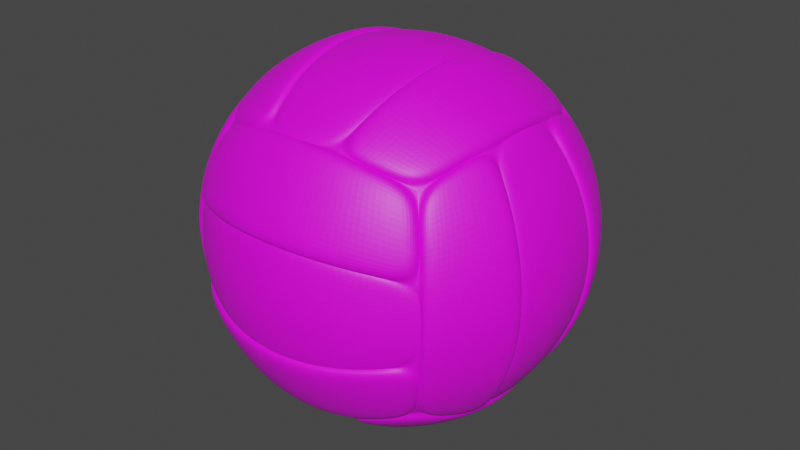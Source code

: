 # Source: volleyball_3.blend  (saved by Blender 3.2.14; exported with 4.5.12 LTS)
import bpy
from mathutils import Matrix  # noqa: F401  (used for matrix-valued properties, if any)

bpy.ops.wm.read_factory_settings(use_empty=True)
scene = bpy.context.scene
scene.name = 'Scene'

# ---- collections
col_collection = bpy.data.collections.new('Collection'); scene.collection.children.link(col_collection)

# ---- images (referenced by path relative to the original .blend; pixels are not part of the script)
import os
ASSET_DIR = os.environ.get("B2B_ASSET_DIR", "")  # directory of the original .blend (textures are referenced by path, not embedded)
HERE = os.path.dirname(os.path.abspath(__file__))  # packed textures are extracted next to this script under _unpacked/

def load_image(name, relpath, width, height, colorspace="sRGB"):
    """Load a texture the original file referenced (path relative to the .blend, or extracted next to this script)."""
    p = next((c for c in (os.path.join(HERE, relpath), os.path.join(ASSET_DIR, relpath)) if relpath and os.path.exists(c)), "")
    if p:
        img = bpy.data.images.load(p, check_existing=True)
        img.name = name
    else:  # same state as the original file: an image datablock whose file is absent (Cycles renders it pink)
        img = bpy.data.images.new(name, width, height)
        img.source = "FILE"
        img.filepath = "//" + (relpath or name)
    img.colorspace_settings.name = colorspace
    return img
img_smile_webp = load_image('smile.webp', 'smile.webp', 1024, 1024, 'sRGB')

# ---- materials (node trees are filled in below, after node groups)
mat_x = bpy.data.materials.new('Материал')
mat_x.use_transparent_shadow = False
mat_001 = bpy.data.materials.new('Материал.001')
mat_001.use_transparent_shadow = False
mat_002 = bpy.data.materials.new('Материал.002')
mat_002.use_transparent_shadow = False
mat_003 = bpy.data.materials.new('Материал.003')
mat_003.use_transparent_shadow = False
mat_004 = bpy.data.materials.new('Материал.004')
mat_004.use_transparent_shadow = False

# ---- material node trees
mat_x.use_nodes = True; mat_x.node_tree.nodes.clear()
_N = mat_x.node_tree.nodes; _L = mat_x.node_tree.links
n0 = _N.new('ShaderNodeBsdfPrincipled'); n0.name = 'Principled BSDF'; n0.location = (10, 300)
n0.distribution = 'GGX'
n0.subsurface_method = 'RANDOM_WALK_SKIN'
n0.inputs[3].default_value = 1.45
n0.inputs[27].default_value = (0.0, 0.0, 0.0, 1.0)
n0.inputs[28].default_value = 1.0
n1 = _N.new('ShaderNodeOutputMaterial'); n1.name = 'Material Output'; n1.location = (300, 300)
n2 = _N.new('ShaderNodeTexImage'); n2.name = 'Image Texture'; n2.location = (-303, 263)
n2.image = img_smile_webp
_L.new(n0.outputs[0], n1.inputs[0])
_L.new(n2.outputs[0], n0.inputs[0])
n1.is_active_output = True
mat_001.use_nodes = True; mat_001.node_tree.nodes.clear()
_N = mat_001.node_tree.nodes; _L = mat_001.node_tree.links
n0 = _N.new('ShaderNodeBsdfPrincipled'); n0.name = 'Principled BSDF'; n0.location = (10, 300)
n0.distribution = 'GGX'
n0.subsurface_method = 'RANDOM_WALK_SKIN'
n0.inputs[3].default_value = 1.45
n0.inputs[27].default_value = (0.0, 0.0, 0.0, 1.0)
n0.inputs[28].default_value = 1.0
n1 = _N.new('ShaderNodeOutputMaterial'); n1.name = 'Material Output'; n1.location = (300, 300)
n2 = _N.new('ShaderNodeTexImage'); n2.name = 'Image Texture'; n2.location = (-303, 263)
n2.image = img_smile_webp
_L.new(n0.outputs[0], n1.inputs[0])
_L.new(n2.outputs[0], n0.inputs[0])
n1.is_active_output = True
mat_002.use_nodes = True; mat_002.node_tree.nodes.clear()
_N = mat_002.node_tree.nodes; _L = mat_002.node_tree.links
n0 = _N.new('ShaderNodeBsdfPrincipled'); n0.name = 'Principled BSDF'; n0.location = (10, 300)
n0.distribution = 'GGX'
n0.subsurface_method = 'RANDOM_WALK_SKIN'
n0.inputs[3].default_value = 1.45
n0.inputs[27].default_value = (0.0, 0.0, 0.0, 1.0)
n0.inputs[28].default_value = 1.0
n1 = _N.new('ShaderNodeOutputMaterial'); n1.name = 'Material Output'; n1.location = (300, 300)
n2 = _N.new('ShaderNodeTexImage'); n2.name = 'Image Texture'; n2.location = (-303, 263)
n2.image = img_smile_webp
_L.new(n0.outputs[0], n1.inputs[0])
_L.new(n2.outputs[0], n0.inputs[0])
n1.is_active_output = True
mat_003.use_nodes = True; mat_003.node_tree.nodes.clear()
_N = mat_003.node_tree.nodes; _L = mat_003.node_tree.links
n0 = _N.new('ShaderNodeBsdfPrincipled'); n0.name = 'Principled BSDF'; n0.location = (10, 300)
n0.distribution = 'GGX'
n0.subsurface_method = 'RANDOM_WALK_SKIN'
n0.inputs[3].default_value = 1.45
n0.inputs[27].default_value = (0.0, 0.0, 0.0, 1.0)
n0.inputs[28].default_value = 1.0
n1 = _N.new('ShaderNodeOutputMaterial'); n1.name = 'Material Output'; n1.location = (300, 300)
n2 = _N.new('ShaderNodeTexImage'); n2.name = 'Image Texture'; n2.location = (-303, 263)
n2.image = img_smile_webp
_L.new(n0.outputs[0], n1.inputs[0])
_L.new(n2.outputs[0], n0.inputs[0])
n1.is_active_output = True
mat_004.use_nodes = True; mat_004.node_tree.nodes.clear()
_N = mat_004.node_tree.nodes; _L = mat_004.node_tree.links
n0 = _N.new('ShaderNodeBsdfPrincipled'); n0.name = 'Principled BSDF'; n0.location = (10, 300)
n0.distribution = 'GGX'
n0.subsurface_method = 'RANDOM_WALK_SKIN'
n0.inputs[3].default_value = 1.45
n0.inputs[27].default_value = (0.0, 0.0, 0.0, 1.0)
n0.inputs[28].default_value = 1.0
n1 = _N.new('ShaderNodeOutputMaterial'); n1.name = 'Material Output'; n1.location = (300, 300)
n2 = _N.new('ShaderNodeTexImage'); n2.name = 'Image Texture'; n2.location = (-303, 263)
n2.image = img_smile_webp
_L.new(n0.outputs[0], n1.inputs[0])
_L.new(n2.outputs[0], n0.inputs[0])
n1.is_active_output = True

# ---- world
world_world = bpy.data.worlds.new('World'); scene.world = world_world
world_world.use_nodes = True; world_world.node_tree.nodes.clear()
_N = world_world.node_tree.nodes; _L = world_world.node_tree.links
n0 = _N.new('ShaderNodeOutputWorld'); n0.name = 'World Output'; n0.location = (300, 300)
n1 = _N.new('ShaderNodeBackground'); n1.name = 'Background'; n1.location = (10, 300)
n1.inputs[0].default_value = (0.05088, 0.05088, 0.05088, 1.0)
_L.new(n1.outputs[0], n0.inputs[0])
n0.is_active_output = True
world_world.color = (0.05088, 0.05088, 0.05088)
world_world.use_sun_shadow = False
world_world.sun_shadow_jitter_overblur = 0.0

# ---- meshes
me_x = bpy.data.meshes.new('Куб')
me_x.from_pydata([(-1.0, 1.0, 1.0), (-1.123, -0.6909, 1.123), (-1.199, -0.3529, 1.199), (-1.225, 0.0, 1.225), (-1.123, 0.6909, 1.123), (-0.6909, 1.123, 1.123), (0.0, 1.225, 1.225), (0.6909, 1.123, 1.123), (1.199, 0.3529, 1.199), (1.199, -0.3529, 1.199), (1.123, -0.6909, 1.123), (0.3529, -1.199, 1.199), (-0.3529, -1.199, 1.199), (0.5115, 3.636e-08, 1.7), (0.4936, 0.4479, 1.646), (0.4413, 0.8674, 1.487), (0.4413, -0.8674, 1.487), (-0.3584, -1.228, 1.237), (0.4351, 0.8445, 1.446), (0.4866, 0.4361, 1.6), (0.5041, 2.241e-08, 1.653), (0.4866, -0.4361, 1.6), (0.4351, -0.8445, 1.446), (-0.4351, 0.8445, 1.446), (-0.4866, 0.4361, 1.6), (-0.5041, -2.241e-08, 1.653), (-0.4866, -0.4361, 1.6), (-0.4351, -0.8445, 1.446), (4.391e-09, -1.253, 1.263), (0.3584, -1.228, 1.237), (0.3584, 1.228, 1.237), (-1.387e-09, 1.253, 1.263), (-0.3584, 1.228, 1.237), (-0.4936, -0.4479, 1.646), (-0.5115, -8.921e-09, 1.7), (-0.4936, 0.4479, 1.646), (-0.4413, 0.8674, 1.487), (-0.4413, -0.8674, 1.487), (2.114e-09, -0.4604, 1.719), (3.528e-10, 1.364e-08, 1.78), (-5.873e-10, 0.4604, 1.719), (-1.053e-09, 0.8896, 1.542), (4.095e-09, -0.8896, 1.542), (0.4936, -0.4479, 1.646), (-0.9369, -0.4239, 1.5), (-0.9641, -1.893e-08, 1.541), (-0.9369, 0.4239, 1.5), (-0.8566, 0.8252, 1.379), (-0.8566, -0.8252, 1.379), (-0.524, -0.4586, 1.682), (-0.5429, 4.93e-09, 1.737), (-0.524, 0.4586, 1.682), (-0.4686, 0.8883, 1.52), (-0.4686, -0.8883, 1.52), (0.524, -0.4586, 1.682), (0.5429, 4.482e-08, 1.737), (0.524, 0.4586, 1.682), (0.4686, 0.8883, 1.52), (0.4686, -0.8883, 1.52), (0.9369, -0.4239, 1.5), (0.9641, 5.806e-08, 1.541), (0.9369, 0.4239, 1.5), (0.8566, 0.8252, 1.379), (0.8566, -0.8252, 1.379), (-0.3836, -1.251, 1.269), (0.3836, -1.251, 1.269), (0.7284, -1.174, 1.191), (1.254, -0.3719, 1.272), (1.281, 1.34e-08, 1.299), (1.254, 0.3719, 1.272), (1.174, 0.7282, 1.191), (0.3836, 1.251, 1.269), (-0.3836, 1.251, 1.269), (-0.7284, 1.174, 1.191), (-1.254, 0.3719, 1.272), (-1.281, 1.43e-08, 1.299), (-1.254, -0.3719, 1.272), (-1.174, -0.7282, 1.191), (-1.048, -1.048, 1.063), (-0.7284, -1.174, 1.191), (1.048, -1.048, 1.063), (1.174, -0.7282, 1.191), (1.048, 1.048, 1.063), (0.7284, 1.174, 1.191), (-1.048, 1.048, 1.063), (-1.174, 0.7282, 1.191), (-1.0, 1.0, -1.0), (-1.0, -1.0, -1.0), (-1.123, 0.6909, -1.123), (-1.199, -0.3529, -1.199), (1.123, -0.6909, -1.123), (0.6909, 1.123, -1.123), (0.0, 1.225, -1.225), (-0.6909, 1.123, -1.123), (0.5115, 1.123e-07, -1.7), (0.4936, -0.4479, -1.646), (0.4413, -0.8674, -1.487), (0.4413, 0.8674, -1.487), (-0.3584, 1.228, -1.237), (0.4351, -0.8445, -1.446), (0.4866, -0.4361, -1.6), (0.5041, 1.221e-07, -1.653), (0.4866, 0.4361, -1.6), (0.4351, 0.8445, -1.446), (-0.4351, -0.8445, -1.446), (-0.4866, -0.4361, -1.6), (-0.5041, 1.669e-07, -1.653), (-0.4866, 0.4361, -1.6), (-0.4351, 0.8445, -1.446), (4.391e-09, 1.253, -1.263), (0.3584, 1.228, -1.237), (0.3584, -1.228, -1.237), (-1.387e-09, -1.253, -1.263), (-0.3584, -1.228, -1.237), (-0.4936, 0.4479, -1.646), (-0.5115, 1.576e-07, -1.7), (-0.4936, -0.4479, -1.646), (-0.4413, -0.8674, -1.487), (-0.4413, 0.8674, -1.487), (2.114e-09, 0.4604, -1.719), (3.528e-10, 1.42e-07, -1.78), (-5.873e-10, -0.4604, -1.719), (-1.053e-09, -0.8896, -1.542), (4.095e-09, 0.8896, -1.542), (0.4936, 0.4479, -1.646), (-0.9369, 0.4239, -1.5), (-0.9641, 1.537e-07, -1.541), (-0.9369, -0.4239, -1.5), (-0.8566, -0.8252, -1.379), (-0.8566, 0.8252, -1.379), (-0.524, 0.4586, -1.682), (-0.5429, 1.469e-07, -1.737), (-0.524, -0.4586, -1.682), (-0.4686, -0.8883, -1.52), (-0.4686, 0.8883, -1.52), (0.524, 0.4586, -1.682), (0.5429, 1.071e-07, -1.737), (0.524, -0.4586, -1.682), (0.4686, -0.8883, -1.52), (0.4686, 0.8883, -1.52), (0.9369, 0.4239, -1.5), (0.9641, 7.668e-08, -1.541), (0.9369, -0.4239, -1.5), (0.8566, -0.8252, -1.379), (0.8566, 0.8252, -1.379), (-0.3836, 1.251, -1.269), (0.3836, 1.251, -1.269), (0.7284, 1.174, -1.191), (1.254, 0.3719, -1.272), (1.281, 1.001e-07, -1.299), (1.254, -0.3719, -1.272), (1.174, -0.7282, -1.191), (0.3836, -1.251, -1.269), (-0.3836, -1.251, -1.269), (-0.7284, -1.174, -1.191), (-1.254, -0.3719, -1.272), (-1.281, 9.925e-08, -1.299), (-1.254, 0.3719, -1.272), (-1.174, 0.7282, -1.191), (-1.048, 1.048, -1.063), (-0.7284, 1.174, -1.191), (1.048, 1.048, -1.063), (1.174, 0.7282, -1.191), (1.048, -1.048, -1.063), (0.7284, -1.174, -1.191), (-1.048, -1.048, -1.063), (-1.174, -0.7282, -1.191), (-0.6909, -1.123, 1.123), (1.199, -1.199, 0.3529), (1.199, -1.199, -0.3529), (0.6909, -1.123, -1.123), (0.0, -1.225, -1.225), (-1.123, -1.123, -0.6909), (-1.199, -1.199, -0.3529), (-1.228, -1.237, 0.3584), (0.8445, -1.446, -0.4351), (0.4361, -1.6, -0.4866), (0.0, -1.653, -0.5041), (-0.4361, -1.6, -0.4866), (-0.8445, -1.446, 0.4351), (-1.228, -1.237, -0.3584), (1.228, -1.237, -0.3584), (1.253, -1.263, 0.0), (1.228, -1.237, 0.3584), (-1.192e-07, -1.7, 0.5115), (0.4479, -1.646, 0.4936), (-0.8674, -1.487, 0.4413), (-0.4604, -1.719, 2.98e-08), (0.4604, -1.719, -2.98e-08), (0.8896, -1.542, -5.96e-08), (-0.8896, -1.542, 5.96e-08), (-0.4239, -1.5, 0.9369), (-5.96e-08, -1.541, 0.9641), (0.8252, -1.379, 0.8566), (-0.8252, -1.379, 0.8566), (-1.192e-07, -1.737, 0.5429), (0.4586, -1.682, 0.524), (-0.8883, -1.52, 0.4686), (-0.4586, -1.682, -0.524), (0.4586, -1.682, -0.524), (-0.8883, -1.52, -0.4686), (-0.4239, -1.5, -0.9369), (-5.96e-08, -1.541, -0.9641), (0.8252, -1.379, -0.8566), (-0.8252, -1.379, -0.8566), (-1.251, -1.269, -0.3836), (-0.3719, -1.272, -1.254), (0.0, -1.299, -1.281), (0.7282, -1.191, -1.174), (1.174, -1.191, 0.7284), (0.0, -1.299, 1.281), (-0.3719, -1.272, 1.254), (-1.048, -1.063, 1.048), (-1.048, -1.063, -1.048), (1.048, -1.063, 1.048), (0.7282, -1.191, 1.174), (1.0, 1.0, 1.0), (-0.3529, 1.199, 1.199), (-1.123, 1.123, 0.6909), (-1.199, 1.199, -0.3529), (-0.3529, 1.199, -1.199), (0.3529, 1.199, -1.199), (-0.4479, 1.646, -0.4936), (-0.8674, 1.487, -0.4413), (0.8674, 1.487, -0.4413), (-0.4361, 1.6, -0.4866), (0.8445, 1.446, -0.4351), (2.384e-07, 1.653, 0.5041), (0.8445, 1.446, 0.4351), (-1.228, 1.237, -0.3584), (-1.228, 1.237, 0.3584), (0.4479, 1.646, 0.4936), (-0.8674, 1.487, 0.4413), (0.4604, 1.719, -2.98e-08), (-0.4604, 1.719, 2.98e-08), (0.8896, 1.542, -5.96e-08), (-0.4239, 1.5, 0.9369), (0.8252, 1.379, 0.8566), (0.4586, 1.682, 0.524), (2.384e-07, 1.737, 0.5429), (-0.4586, 1.682, 0.524), (2.384e-07, 1.737, -0.5429), (0.8883, 1.52, -0.4686), (0.4239, 1.5, -0.9369), (5.96e-08, 1.541, -0.9641), (-0.4239, 1.5, -0.9369), (0.8252, 1.379, -0.8566), (1.251, 1.269, 0.3836), (1.251, 1.269, -0.3836), (1.174, 1.191, -0.7284), (1.192e-07, 1.299, -1.281), (-0.7282, 1.191, -1.174), (-1.251, 1.269, 0.3836), (-0.3719, 1.272, 1.254), (0.3719, 1.272, 1.254), (1.048, 1.063, -1.048), (-1.048, 1.063, -1.048), (-1.174, 1.191, -0.7284), (1.0, -1.0, 1.0), (1.0, -1.0, -1.0), (0.0, -1.225, 1.225), (0.6909, -1.123, 1.123), (0.3529, -1.199, -1.199), (-0.3529, -1.199, -1.199), (-0.6909, -1.123, -1.123), (-1.225, -1.225, 0.0), (-1.199, -1.199, 0.3529), (-1.123, -1.123, 0.6909), (0.0, -1.7, -0.5115), (0.4479, -1.646, -0.4936), (0.8674, -1.487, -0.4413), (-0.8674, -1.487, -0.4413), (-0.8445, -1.446, -0.4351), (0.8445, -1.446, 0.4351), (0.4361, -1.6, 0.4866), (-1.192e-07, -1.653, 0.5041), (-0.4361, -1.6, 0.4866), (-1.253, -1.263, 0.0), (-0.4479, -1.646, 0.4936), (0.8674, -1.487, 0.4413), (-1.192e-07, -1.78, -3.528e-10), (-0.4479, -1.646, -0.4936), (0.4239, -1.5, 0.9369), (-0.4586, -1.682, 0.524), (0.8883, -1.52, 0.4686), (0.0, -1.737, -0.5429), (0.8883, -1.52, -0.4686), (0.4239, -1.5, -0.9369), (-1.251, -1.269, 0.3836), (-1.174, -1.191, -0.7284), (0.3719, -1.272, -1.254), (1.251, -1.269, -0.3836), (1.251, -1.269, 0.3836), (0.3719, -1.272, 1.254), (-0.7282, -1.191, 1.174), (-1.174, -1.191, 0.7284), (-0.7282, -1.191, -1.174), (1.048, -1.063, -1.048), (1.174, -1.191, -0.7284), (1.0, 1.0, -1.0), (0.3529, 1.199, 1.199), (-1.199, 1.199, 0.3529), (-1.225, 1.225, 0.0), (-1.123, 1.123, -0.6909), (1.199, 1.199, 0.3529), (2.384e-07, 1.7, -0.5115), (1.228, 1.237, 0.3584), (-0.8445, 1.446, -0.4351), (2.384e-07, 1.653, -0.5041), (0.4361, 1.6, -0.4866), (-0.8445, 1.446, 0.4351), (-0.4361, 1.6, 0.4866), (0.4361, 1.6, 0.4866), (1.253, 1.263, 0.0), (1.228, 1.237, -0.3584), (-1.253, 1.263, 0.0), (2.384e-07, 1.7, 0.5115), (-0.4479, 1.646, 0.4936), (0.8674, 1.487, 0.4413), (2.384e-07, 1.78, -3.529e-10), (-0.8896, 1.542, 5.96e-08), (0.4479, 1.646, -0.4936), (0.4239, 1.5, 0.9369), (2.98e-07, 1.541, 0.9641), (-0.8252, 1.379, 0.8566), (-0.8883, 1.52, 0.4686), (0.8883, 1.52, 0.4686), (0.4586, 1.682, -0.524), (-0.4586, 1.682, -0.524), (-0.8883, 1.52, -0.4686), (-0.8252, 1.379, -0.8566), (0.3719, 1.272, -1.254), (-0.3719, 1.272, -1.254), (-1.251, 1.269, -0.3836), (-1.174, 1.191, 0.7284), (1.192e-07, 1.299, 1.281), (0.7282, 1.191, 1.174), (1.048, 1.063, 1.048), (1.174, 1.191, 0.7284), (0.7282, 1.191, -1.174), (-1.048, 1.063, 1.048), (-0.7282, 1.191, 1.174), (1.123, -1.123, -0.6909), (1.225, -1.225, 0.0), (1.123, -1.123, 0.6909), (1.225, 0.0, 1.225), (1.123, 0.6909, 1.123), (1.123, 1.123, 0.6909), (1.225, 1.225, 0.0), (1.199, 1.199, -0.3529), (1.123, 1.123, -0.6909), (1.123, 0.6909, -1.123), (1.199, 0.3529, -1.199), (1.225, 0.0, -1.225), (1.199, -0.3529, -1.199), (1.7, 0.5115, 1.192e-07), (1.646, 0.4936, 0.4479), (1.487, 0.4413, 0.8674), (1.487, 0.4413, -0.8674), (1.237, -0.3584, -1.228), (1.446, 0.4351, 0.8445), (1.6, 0.4866, 0.4361), (1.653, 0.5041, 1.192e-07), (1.6, 0.4866, -0.4361), (1.446, 0.4351, -0.8445), (1.446, -0.4351, 0.8445), (1.6, -0.4866, 0.4361), (1.653, -0.5041, 0.0), (1.6, -0.4866, -0.4361), (1.446, -0.4351, -0.8445), (1.263, 0.0, -1.253), (1.237, 0.3584, -1.228), (1.237, 0.3584, 1.228), (1.263, 0.0, 1.253), (1.237, -0.3584, 1.228), (1.646, -0.4936, -0.4479), (1.7, -0.5115, 0.0), (1.646, -0.4936, 0.4479), (1.487, -0.4413, 0.8674), (1.487, -0.4413, -0.8674), (1.719, 0.0, -0.4604), (1.78, 3.528e-10, 2.776e-17), (1.719, 0.0, 0.4604), (1.542, 0.0, 0.8896), (1.542, 0.0, -0.8896), (1.646, 0.4936, -0.4479), (1.5, -0.9369, -0.4239), (1.541, -0.9641, -5.96e-08), (1.5, -0.9369, 0.4239), (1.379, -0.8566, 0.8252), (1.379, -0.8566, -0.8252), (1.682, -0.524, -0.4586), (1.737, -0.5429, 0.0), (1.682, -0.524, 0.4586), (1.52, -0.4686, 0.8883), (1.52, -0.4686, -0.8883), (1.682, 0.524, -0.4586), (1.737, 0.5429, 1.192e-07), (1.682, 0.524, 0.4586), (1.52, 0.4686, 0.8883), (1.52, 0.4686, -0.8883), (1.5, 0.9369, -0.4239), (1.541, 0.9641, 5.96e-08), (1.5, 0.9369, 0.4239), (1.379, 0.8566, 0.8252), (1.379, 0.8566, -0.8252), (1.269, -0.3836, -1.251), (1.269, 0.3836, -1.251), (1.191, 0.7284, -1.174), (1.272, 1.254, -0.3719), (1.299, 1.281, 0.0), (1.272, 1.254, 0.3719), (1.191, 1.174, 0.7282), (1.269, 0.3836, 1.251), (1.269, -0.3836, 1.251), (1.191, -0.7284, 1.174), (1.272, -1.254, 0.3719), (1.299, -1.281, 0.0), (1.272, -1.254, -0.3719), (1.191, -1.174, -0.7282), (1.063, -1.048, -1.048), (1.191, -0.7284, -1.174), (1.063, 1.048, -1.048), (1.191, 1.174, -0.7282), (1.063, 1.048, 1.048), (1.191, 0.7284, 1.174), (1.063, -1.048, 1.048), (1.191, -1.174, 0.7282), (-1.0, -1.0, 1.0), (-1.123, -0.6909, -1.123), (-1.225, 0.0, -1.225), (-1.199, 0.3529, -1.199), (-1.199, 0.3529, 1.199), (-1.7, 0.5115, 1.192e-07), (-1.646, 0.4936, -0.4479), (-1.487, 0.4413, -0.8674), (-1.487, 0.4413, 0.8674), (-1.237, -0.3584, 1.228), (-1.446, 0.4351, -0.8445), (-1.6, 0.4866, -0.4361), (-1.653, 0.5041, 1.192e-07), (-1.6, 0.4866, 0.4361), (-1.446, 0.4351, 0.8445), (-1.446, -0.4351, -0.8445), (-1.6, -0.4866, -0.4361), (-1.653, -0.5041, 1.192e-07), (-1.6, -0.4866, 0.4361), (-1.446, -0.4351, 0.8445), (-1.263, 0.0, 1.253), (-1.237, 0.3584, 1.228), (-1.237, 0.3584, -1.228), (-1.263, 0.0, -1.253), (-1.237, -0.3584, -1.228), (-1.646, -0.4936, 0.4479), (-1.7, -0.5115, 1.192e-07), (-1.646, -0.4936, -0.4479), (-1.487, -0.4413, -0.8674), (-1.487, -0.4413, 0.8674), (-1.719, 0.0, 0.4604), (-1.78, 3.528e-10, 1.192e-07), (-1.719, 0.0, -0.4604), (-1.542, 0.0, -0.8896), (-1.542, 0.0, 0.8896), (-1.646, 0.4936, 0.4479), (-1.5, -0.9369, 0.4239), (-1.541, -0.9641, 1.788e-07), (-1.5, -0.9369, -0.4239), (-1.379, -0.8566, -0.8252), (-1.379, -0.8566, 0.8252), (-1.682, -0.524, 0.4586), (-1.737, -0.5429, 1.192e-07), (-1.682, -0.524, -0.4586), (-1.52, -0.4686, -0.8883), (-1.52, -0.4686, 0.8883), (-1.682, 0.524, 0.4586), (-1.737, 0.5429, 1.192e-07), (-1.682, 0.524, -0.4586), (-1.52, 0.4686, -0.8883), (-1.52, 0.4686, 0.8883), (-1.5, 0.9369, 0.4239), (-1.541, 0.9641, 5.96e-08), (-1.5, 0.9369, -0.4239), (-1.379, 0.8566, -0.8252), (-1.379, 0.8566, 0.8252), (-1.269, -0.3836, 1.251), (-1.269, 0.3836, 1.251), (-1.191, 0.7284, 1.174), (-1.272, 1.254, 0.3719), (-1.299, 1.281, 1.192e-07), (-1.272, 1.254, -0.3719), (-1.191, 1.174, -0.7282), (-1.269, 0.3836, -1.251), (-1.269, -0.3836, -1.251), (-1.191, -0.7284, -1.174), (-1.272, -1.254, -0.3719), (-1.299, -1.281, 1.192e-07), (-1.272, -1.254, 0.3719), (-1.191, -1.174, 0.7282), (-1.063, -1.048, 1.048), (-1.191, -0.7284, 1.174), (-1.063, 1.048, 1.048), (-1.191, 1.174, 0.7282), (-1.063, 1.048, -1.048), (-1.191, 0.7284, -1.174), (-1.063, -1.048, -1.048), (-1.191, -1.174, -0.7282)], [], [(7, 300, 71, 83), (19, 20, 55, 56), (345, 8, 69, 68), (11, 22, 16, 29), (12, 260, 28, 17), (26, 25, 50, 49), (261, 258, 80, 66), (18, 19, 56, 57), (8, 346, 70, 69), (4, 432, 74, 85), (25, 24, 51, 50), (300, 18, 57, 71), (346, 216, 82, 70), (432, 3, 75, 74), (24, 23, 52, 51), (217, 5, 73, 72), (23, 24, 35, 36), (300, 6, 31, 30), (260, 11, 29, 28), (217, 23, 36, 32), (6, 217, 32, 31), (22, 21, 43, 16), (27, 12, 17, 37), (21, 20, 13, 43), (20, 19, 14, 13), (26, 27, 37, 33), (428, 167, 79, 78), (22, 11, 65, 58), (3, 2, 76, 75), (23, 217, 72, 52), (5, 0, 84, 73), (2, 1, 77, 76), (12, 27, 53, 64), (1, 428, 78, 77), (258, 10, 81, 80), (216, 7, 83, 82), (19, 18, 15, 14), (25, 26, 33, 34), (18, 300, 30, 15), (24, 25, 34, 35), (38, 33, 37, 42), (39, 34, 33, 38), (40, 35, 34, 39), (41, 36, 35, 40), (31, 32, 36, 41), (43, 38, 42, 16), (13, 39, 38, 43), (14, 40, 39, 13), (15, 41, 40, 14), (30, 31, 41, 15), (42, 37, 17, 28), (16, 42, 28, 29), (167, 12, 64, 79), (21, 22, 58, 54), (10, 9, 67, 81), (0, 4, 85, 84), (20, 21, 54, 55), (9, 345, 68, 67), (27, 26, 49, 53), (11, 261, 66, 65), (44, 76, 77, 48), (45, 75, 76, 44), (46, 74, 75, 45), (47, 85, 74, 46), (73, 84, 85, 47), (49, 44, 48, 53), (50, 45, 44, 49), (51, 46, 45, 50), (52, 47, 46, 51), (72, 73, 47, 52), (59, 54, 58, 63), (60, 55, 54, 59), (61, 56, 55, 60), (62, 57, 56, 61), (83, 71, 57, 62), (67, 59, 63, 81), (68, 60, 59, 67), (69, 61, 60, 68), (70, 62, 61, 69), (82, 83, 62, 70), (53, 48, 79, 64), (63, 58, 65, 66), (81, 63, 66, 80), (48, 77, 78, 79), (170, 262, 152, 164), (100, 101, 136, 137), (353, 354, 150, 149), (221, 103, 97, 110), (220, 92, 109, 98), (107, 106, 131, 130), (91, 299, 161, 147), (99, 100, 137, 138), (354, 90, 151, 150), (429, 89, 155, 166), (106, 105, 132, 131), (262, 99, 138, 152), (90, 259, 163, 151), (89, 430, 156, 155), (105, 104, 133, 132), (263, 264, 154, 153), (104, 105, 116, 117), (262, 171, 112, 111), (92, 221, 110, 109), (263, 104, 117, 113), (171, 263, 113, 112), (103, 102, 124, 97), (108, 220, 98, 118), (102, 101, 94, 124), (101, 100, 95, 94), (107, 108, 118, 114), (86, 93, 160, 159), (103, 221, 146, 139), (430, 431, 157, 156), (104, 263, 153, 133), (264, 87, 165, 154), (431, 88, 158, 157), (220, 108, 134, 145), (88, 86, 159, 158), (299, 351, 162, 161), (259, 170, 164, 163), (100, 99, 96, 95), (106, 107, 114, 115), (99, 262, 111, 96), (105, 106, 115, 116), (119, 114, 118, 123), (120, 115, 114, 119), (121, 116, 115, 120), (122, 117, 116, 121), (112, 113, 117, 122), (124, 119, 123, 97), (94, 120, 119, 124), (95, 121, 120, 94), (96, 122, 121, 95), (111, 112, 122, 96), (123, 118, 98, 109), (97, 123, 109, 110), (93, 220, 145, 160), (102, 103, 139, 135), (351, 352, 148, 162), (87, 429, 166, 165), (101, 102, 135, 136), (352, 353, 149, 148), (108, 107, 130, 134), (221, 91, 147, 146), (125, 157, 158, 129), (126, 156, 157, 125), (127, 155, 156, 126), (128, 166, 155, 127), (154, 165, 166, 128), (130, 125, 129, 134), (131, 126, 125, 130), (132, 127, 126, 131), (133, 128, 127, 132), (153, 154, 128, 133), (140, 135, 139, 144), (141, 136, 135, 140), (142, 137, 136, 141), (143, 138, 137, 142), (164, 152, 138, 143), (148, 140, 144, 162), (149, 141, 140, 148), (150, 142, 141, 149), (151, 143, 142, 150), (163, 164, 143, 151), (134, 129, 160, 145), (144, 139, 146, 147), (162, 144, 147, 161), (129, 158, 159, 160), (342, 169, 291, 298), (176, 177, 285, 199), (171, 262, 290, 207), (173, 272, 271, 180), (266, 265, 277, 174), (276, 275, 195, 283), (172, 87, 213, 289), (175, 176, 199, 286), (262, 170, 208, 290), (261, 11, 293, 215), (275, 274, 196, 195), (169, 175, 286, 291), (170, 259, 297, 208), (11, 260, 210, 293), (274, 273, 284, 196), (168, 344, 209, 292), (273, 274, 185, 279), (169, 343, 182, 181), (265, 173, 180, 277), (168, 273, 279, 183), (343, 168, 183, 182), (272, 178, 281, 271), (179, 266, 174, 186), (178, 177, 268, 281), (177, 176, 269, 268), (276, 179, 186, 278), (428, 267, 295, 212), (272, 173, 205, 200), (260, 12, 211, 210), (273, 168, 292, 284), (344, 258, 214, 209), (12, 167, 294, 211), (266, 179, 197, 288), (167, 428, 212, 294), (87, 264, 296, 213), (259, 342, 298, 297), (176, 175, 270, 269), (275, 276, 278, 184), (175, 169, 181, 270), (274, 275, 184, 185), (187, 278, 186, 190), (280, 184, 278, 187), (188, 185, 184, 280), (189, 279, 185, 188), (182, 183, 279, 189), (281, 187, 190, 271), (268, 280, 187, 281), (269, 188, 280, 268), (270, 189, 188, 269), (181, 182, 189, 270), (190, 186, 174, 277), (271, 190, 277, 180), (178, 272, 200, 198), (264, 263, 206, 296), (258, 261, 215, 214), (177, 178, 198, 285), (263, 171, 207, 206), (179, 276, 283, 197), (173, 172, 289, 205), (191, 211, 294, 194), (192, 210, 211, 191), (282, 293, 210, 192), (193, 215, 293, 282), (209, 214, 215, 193), (283, 191, 194, 197), (195, 192, 191, 283), (196, 282, 192, 195), (284, 193, 282, 196), (292, 209, 193, 284), (201, 198, 200, 204), (202, 285, 198, 201), (287, 199, 285, 202), (203, 286, 199, 287), (298, 291, 286, 203), (206, 201, 204, 296), (207, 202, 201, 206), (290, 287, 202, 207), (208, 203, 287, 290), (297, 298, 203, 208), (197, 194, 295, 288), (204, 200, 205, 289), (296, 204, 289, 213), (194, 294, 212, 295), (303, 219, 333, 257), (225, 308, 241, 328), (92, 220, 332, 250), (349, 226, 224, 314), (304, 348, 313, 306), (312, 227, 239, 238), (350, 299, 255, 249), (307, 225, 328, 329), (220, 93, 251, 332), (5, 217, 253, 341), (227, 311, 240, 239), (219, 307, 329, 333), (93, 86, 256, 251), (217, 6, 335, 253), (311, 310, 325, 240), (301, 218, 334, 252), (310, 311, 317, 232), (219, 302, 315, 229), (348, 349, 314, 313), (301, 310, 232, 230), (302, 301, 230, 315), (226, 309, 321, 224), (228, 304, 306, 318), (308, 225, 222, 305), (312, 228, 318, 231), (216, 347, 338, 337), (226, 349, 248, 242), (6, 300, 254, 335), (310, 301, 252, 325), (218, 0, 340, 334), (300, 7, 336, 254), (304, 228, 326, 247), (7, 216, 337, 336), (299, 91, 339, 255), (86, 303, 257, 256), (225, 307, 223, 222), (227, 312, 231, 316), (307, 219, 229, 223), (311, 227, 316, 317), (233, 231, 318, 235), (319, 316, 231, 233), (234, 317, 316, 319), (320, 232, 317, 234), (315, 230, 232, 320), (321, 233, 235, 224), (305, 319, 233, 321), (222, 234, 319, 305), (223, 320, 234, 222), (229, 315, 320, 223), (235, 318, 306, 313), (224, 235, 313, 314), (347, 304, 247, 338), (309, 226, 242, 327), (91, 221, 331, 339), (0, 5, 341, 340), (308, 309, 327, 241), (221, 92, 250, 331), (228, 312, 238, 326), (349, 350, 249, 248), (322, 254, 336, 237), (323, 335, 254, 322), (236, 253, 335, 323), (324, 341, 253, 236), (238, 322, 237, 326), (239, 323, 322, 238), (240, 236, 323, 239), (325, 324, 236, 240), (252, 334, 324, 325), (243, 327, 242, 246), (244, 241, 327, 243), (245, 328, 241, 244), (330, 329, 328, 245), (257, 333, 329, 330), (331, 243, 246, 339), (250, 244, 243, 331), (332, 245, 244, 250), (251, 330, 245, 332), (256, 257, 330, 251), (326, 237, 338, 247), (246, 242, 248, 249), (339, 246, 249, 255), (237, 336, 337, 338), (267, 266, 288, 295), (309, 308, 305, 321), (334, 340, 341, 324), (346, 8, 413, 425), (361, 362, 397, 398), (348, 304, 411, 410), (352, 364, 358, 371), (354, 353, 370, 359), (368, 367, 392, 391), (351, 299, 422, 408), (360, 361, 398, 399), (304, 347, 412, 411), (344, 168, 416, 427), (367, 366, 393, 392), (8, 360, 399, 413), (347, 216, 424, 412), (168, 343, 417, 416), (366, 365, 394, 393), (9, 10, 415, 414), (365, 366, 377, 378), (8, 345, 373, 372), (353, 352, 371, 370), (9, 365, 378, 374), (345, 9, 374, 373), (364, 363, 385, 358), (369, 354, 359, 379), (363, 362, 355, 385), (362, 361, 356, 355), (368, 369, 379, 375), (259, 90, 421, 420), (364, 352, 407, 400), (343, 169, 418, 417), (365, 9, 414, 394), (10, 258, 426, 415), (169, 342, 419, 418), (354, 369, 395, 406), (342, 259, 420, 419), (299, 350, 423, 422), (216, 346, 425, 424), (361, 360, 357, 356), (367, 368, 375, 376), (360, 8, 372, 357), (366, 367, 376, 377), (380, 375, 379, 384), (381, 376, 375, 380), (382, 377, 376, 381), (383, 378, 377, 382), (373, 374, 378, 383), (385, 380, 384, 358), (355, 381, 380, 385), (356, 382, 381, 355), (357, 383, 382, 356), (372, 373, 383, 357), (384, 379, 359, 370), (358, 384, 370, 371), (90, 354, 406, 421), (363, 364, 400, 396), (350, 349, 409, 423), (258, 344, 427, 426), (362, 363, 396, 397), (349, 348, 410, 409), (369, 368, 391, 395), (352, 351, 408, 407), (386, 418, 419, 390), (387, 417, 418, 386), (388, 416, 417, 387), (389, 427, 416, 388), (415, 426, 427, 389), (391, 386, 390, 395), (392, 387, 386, 391), (393, 388, 387, 392), (394, 389, 388, 393), (414, 415, 389, 394), (401, 396, 400, 405), (402, 397, 396, 401), (403, 398, 397, 402), (404, 399, 398, 403), (425, 413, 399, 404), (409, 401, 405, 423), (410, 402, 401, 409), (411, 403, 402, 410), (412, 404, 403, 411), (424, 425, 404, 412), (395, 390, 421, 406), (405, 400, 407, 408), (423, 405, 408, 422), (390, 419, 420, 421), (88, 431, 491, 503), (439, 440, 475, 476), (302, 219, 489, 488), (432, 442, 436, 449), (2, 3, 448, 437), (446, 445, 470, 469), (4, 0, 500, 486), (438, 439, 476, 477), (219, 303, 490, 489), (172, 173, 494, 505), (445, 444, 471, 470), (431, 438, 477, 491), (303, 86, 502, 490), (173, 265, 495, 494), (444, 443, 472, 471), (89, 429, 493, 492), (443, 444, 455, 456), (431, 430, 451, 450), (3, 432, 449, 448), (89, 443, 456, 452), (430, 89, 452, 451), (442, 441, 463, 436), (447, 2, 437, 457), (441, 440, 433, 463), (440, 439, 434, 433), (446, 447, 457, 453), (428, 1, 499, 498), (442, 432, 485, 478), (265, 266, 496, 495), (443, 89, 492, 472), (429, 87, 504, 493), (266, 267, 497, 496), (2, 447, 473, 484), (267, 428, 498, 497), (0, 218, 501, 500), (86, 88, 503, 502), (439, 438, 435, 434), (445, 446, 453, 454), (438, 431, 450, 435), (444, 445, 454, 455), (458, 453, 457, 462), (459, 454, 453, 458), (460, 455, 454, 459), (461, 456, 455, 460), (451, 452, 456, 461), (463, 458, 462, 436), (433, 459, 458, 463), (434, 460, 459, 433), (435, 461, 460, 434), (450, 451, 461, 435), (462, 457, 437, 448), (436, 462, 448, 449), (1, 2, 484, 499), (441, 442, 478, 474), (218, 301, 487, 501), (87, 172, 505, 504), (440, 441, 474, 475), (301, 302, 488, 487), (447, 446, 469, 473), (432, 4, 486, 485), (464, 496, 497, 468), (465, 495, 496, 464), (466, 494, 495, 465), (467, 505, 494, 466), (493, 504, 505, 467), (469, 464, 468, 473), (470, 465, 464, 469), (471, 466, 465, 470), (472, 467, 466, 471), (492, 493, 467, 472), (479, 474, 478, 483), (480, 475, 474, 479), (481, 476, 475, 480), (482, 477, 476, 481), (503, 491, 477, 482), (487, 479, 483, 501), (488, 480, 479, 487), (489, 481, 480, 488), (490, 482, 481, 489), (502, 503, 482, 490), (473, 468, 499, 484), (483, 478, 485, 486), (501, 483, 486, 500), (468, 497, 498, 499)])
me_x.polygons.foreach_set('material_index', [4, 4, 4, 4, 4, 4, 4, 4, 4, 4, 4, 4, 4, 4, 4, 4, 4, 4, 4, 4, 4, 4, 4, 4, 4, 4, 4, 4, 4, 4, 4, 4, 4, 4, 4, 4, 4, 4, 4, 4, 1, 1, 1, 1, 1, 1, 1, 1, 1, 1, 1, 1, 4, 4, 4, 4, 4, 4, 4, 4, 2, 2, 2, 2, 2, 2, 2, 2, 2, 2, 3, 3, 3, 3, 3, 3, 3, 3, 3, 3, 2, 3, 3, 2, 4, 4, 4, 4, 4, 4, 4, 4, 4, 4, 4, 4, 4, 4, 4, 4, 4, 4, 4, 4, 4, 4, 4, 4, 4, 4, 4, 4, 4, 4, 4, 4, 4, 4, 4, 4, 4, 4, 4, 4, 1, 1, 1, 1, 1, 1, 1, 1, 1, 1, 1, 1, 4, 4, 4, 4, 4, 4, 4, 4, 2, 2, 2, 2, 2, 2, 2, 2, 2, 2, 3, 3, 3, 3, 3, 3, 3, 3, 3, 3, 2, 3, 3, 2, 4, 4, 4, 4, 4, 4, 4, 4, 4, 4, 4, 4, 4, 4, 4, 4, 4, 4, 4, 4, 4, 4, 4, 4, 4, 4, 4, 4, 4, 4, 4, 4, 4, 4, 4, 4, 4, 4, 4, 4, 1, 1, 1, 1, 1, 1, 1, 1, 1, 1, 1, 1, 4, 4, 4, 4, 4, 4, 4, 2, 2, 2, 2, 2, 2, 2, 2, 2, 2, 3, 3, 3, 3, 3, 3, 3, 3, 3, 3, 2, 3, 3, 2, 4, 4, 4, 4, 4, 4, 4, 4, 4, 4, 4, 4, 4, 4, 4, 4, 4, 4, 4, 4, 4, 4, 4, 4, 4, 4, 4, 4, 4, 4, 4, 4, 4, 4, 4, 4, 4, 4, 4, 1, 1, 1, 1, 1, 1, 1, 1, 1, 1, 1, 1, 4, 4, 4, 4, 4, 4, 4, 4, 2, 2, 2, 2, 2, 2, 2, 2, 2, 3, 3, 3, 3, 3, 3, 3, 3, 3, 3, 2, 3, 3, 2, 4, 4, 2, 4, 4, 4, 4, 4, 4, 4, 4, 4, 4, 4, 4, 4, 4, 4, 4, 4, 4, 4, 4, 4, 4, 4, 4, 4, 4, 4, 4, 4, 4, 4, 4, 4, 4, 4, 4, 4, 4, 4, 4, 1, 1, 1, 1, 1, 1, 1, 1, 1, 1, 1, 1, 4, 4, 4, 4, 4, 4, 4, 4, 2, 2, 2, 2, 2, 2, 2, 2, 2, 2, 3, 3, 3, 3, 3, 3, 3, 3, 3, 3, 2, 3, 3, 2, 4, 4, 4, 4, 4, 4, 4, 4, 4, 4, 4, 4, 4, 4, 4, 4, 4, 4, 4, 4, 4, 4, 4, 4, 4, 4, 4, 4, 4, 4, 4, 4, 4, 4, 4, 4, 4, 4, 4, 4, 1, 1, 1, 1, 1, 1, 1, 1, 1, 1, 1, 1, 4, 4, 4, 4, 4, 4, 4, 4, 2, 2, 2, 2, 2, 2, 2, 2, 2, 2, 3, 3, 3, 3, 3, 3, 3, 3, 3, 3, 2, 3, 3, 2])
_uv = me_x.uv_layers.new(name='UVКарта')
_uv.uv.foreach_set('vector', [0.6862, 0.8007, 0.5948, 0.8212, 0.6031, 0.8354, 0.6964, 0.8145, 0.631, 0.615, 0.6357, 0.497, 0.6462, 0.497, 0.6411, 0.621, 0.8306, 0.497, 0.8236, 0.5924, 0.8384, 0.5976, 0.8457, 0.497, 0.5948, 0.1728, 0.6171, 0.2687, 0.6187, 0.2625, 0.5963, 0.1651, 0.404, 0.1728, 0.4994, 0.1659, 0.4994, 0.1581, 0.4025, 0.1651, 0.3679, 0.3791, 0.3631, 0.497, 0.3526, 0.497, 0.3577, 0.373, 0.6862, 0.1934, 0.7698, 0.2267, 0.7827, 0.2137, 0.6964, 0.1796, 0.6171, 0.7254, 0.631, 0.615, 0.6411, 0.621, 0.6261, 0.7372, 0.8236, 0.5924, 0.8031, 0.6839, 0.817, 0.6939, 0.8384, 0.5976, 0.1958, 0.6839, 0.1752, 0.5924, 0.1604, 0.5976, 0.1819, 0.6939, 0.3631, 0.497, 0.3679, 0.615, 0.3577, 0.621, 0.3526, 0.497, 0.5948, 0.8212, 0.6171, 0.7254, 0.6261, 0.7372, 0.6031, 0.8354, 0.8031, 0.6839, 0.7698, 0.7674, 0.7827, 0.7804, 0.817, 0.6939, 0.1752, 0.5924, 0.1683, 0.497, 0.1532, 0.497, 0.1604, 0.5976, 0.3679, 0.615, 0.3818, 0.7254, 0.3727, 0.7372, 0.3577, 0.621, 0.404, 0.8212, 0.3126, 0.8007, 0.3025, 0.8145, 0.3957, 0.8354, 0.3818, 0.7254, 0.3679, 0.615, 0.366, 0.6182, 0.3801, 0.7316, 0.5948, 0.8212, 0.4994, 0.8282, 0.4994, 0.836, 0.5963, 0.829, 0.4994, 0.1659, 0.5948, 0.1728, 0.5963, 0.1651, 0.4994, 0.1581, 0.404, 0.8212, 0.3818, 0.7254, 0.3801, 0.7316, 0.4025, 0.829, 0.4994, 0.8282, 0.404, 0.8212, 0.4025, 0.829, 0.4994, 0.836, 0.6171, 0.2687, 0.631, 0.3791, 0.6329, 0.3759, 0.6187, 0.2625, 0.3818, 0.2687, 0.404, 0.1728, 0.4025, 0.1651, 0.3801, 0.2625, 0.631, 0.3791, 0.6357, 0.497, 0.6377, 0.497, 0.6329, 0.3759, 0.6357, 0.497, 0.631, 0.615, 0.6329, 0.6182, 0.6377, 0.497, 0.3679, 0.3791, 0.3818, 0.2687, 0.3801, 0.2625, 0.366, 0.3759, 0.229, 0.2267, 0.3126, 0.1934, 0.3025, 0.1796, 0.2161, 0.2137, 0.6171, 0.2687, 0.5948, 0.1728, 0.6031, 0.1587, 0.6261, 0.2569, 0.1683, 0.497, 0.1752, 0.4016, 0.1604, 0.3965, 0.1532, 0.497, 0.3818, 0.7254, 0.404, 0.8212, 0.3957, 0.8354, 0.3727, 0.7372, 0.3126, 0.8007, 0.229, 0.7674, 0.2161, 0.7804, 0.3025, 0.8145, 0.1752, 0.4016, 0.1958, 0.3102, 0.1819, 0.3002, 0.1604, 0.3965, 0.404, 0.1728, 0.3818, 0.2687, 0.3727, 0.2569, 0.3957, 0.1587, 0.1958, 0.3102, 0.229, 0.2267, 0.2161, 0.2137, 0.1819, 0.3002, 0.7698, 0.2267, 0.8031, 0.3102, 0.817, 0.3002, 0.7827, 0.2137, 0.7698, 0.7674, 0.6862, 0.8007, 0.6964, 0.8145, 0.7827, 0.7804, 0.631, 0.615, 0.6171, 0.7254, 0.6187, 0.7316, 0.6329, 0.6182, 0.3631, 0.497, 0.3679, 0.3791, 0.366, 0.3759, 0.3611, 0.497, 0.6171, 0.7254, 0.5948, 0.8212, 0.5963, 0.829, 0.6187, 0.7316, 0.3679, 0.615, 0.3631, 0.497, 0.3611, 0.497, 0.366, 0.6182, 0.4994, 0.3726, 0.366, 0.3759, 0.3801, 0.2625, 0.4994, 0.2565, 0.4994, 0.497, 0.3611, 0.497, 0.366, 0.3759, 0.4994, 0.3726, 0.4994, 0.6215, 0.366, 0.6182, 0.3611, 0.497, 0.4994, 0.497, 0.4994, 0.7376, 0.3801, 0.7316, 0.366, 0.6182, 0.4994, 0.6215, 0.4994, 0.836, 0.4025, 0.829, 0.3801, 0.7316, 0.4994, 0.7376, 0.6329, 0.3759, 0.4994, 0.3726, 0.4994, 0.2565, 0.6187, 0.2625, 0.6377, 0.497, 0.4994, 0.497, 0.4994, 0.3726, 0.6329, 0.3759, 0.6329, 0.6182, 0.4994, 0.6215, 0.4994, 0.497, 0.6377, 0.497, 0.6187, 0.7316, 0.4994, 0.7376, 0.4994, 0.6215, 0.6329, 0.6182, 0.5963, 0.829, 0.4994, 0.836, 0.4994, 0.7376, 0.6187, 0.7316, 0.4994, 0.2565, 0.3801, 0.2625, 0.4025, 0.1651, 0.4994, 0.1581, 0.6187, 0.2625, 0.4994, 0.2565, 0.4994, 0.1581, 0.5963, 0.1651, 0.3126, 0.1934, 0.404, 0.1728, 0.3957, 0.1587, 0.3025, 0.1796, 0.631, 0.3791, 0.6171, 0.2687, 0.6261, 0.2569, 0.6411, 0.373, 0.8031, 0.3102, 0.8236, 0.4016, 0.8384, 0.3965, 0.817, 0.3002, 0.229, 0.7674, 0.1958, 0.6839, 0.1819, 0.6939, 0.2161, 0.7804, 0.6357, 0.497, 0.631, 0.3791, 0.6411, 0.373, 0.6462, 0.497, 0.8236, 0.4016, 0.8306, 0.497, 0.8457, 0.497, 0.8384, 0.3965, 0.3818, 0.2687, 0.3679, 0.3791, 0.3577, 0.373, 0.3727, 0.2569, 0.5948, 0.1728, 0.6862, 0.1934, 0.6964, 0.1796, 0.6031, 0.1587, 0.2461, 0.3824, 0.1604, 0.3965, 0.1819, 0.3002, 0.2678, 0.2739, 0.2387, 0.497, 0.1532, 0.497, 0.1604, 0.3965, 0.2461, 0.3824, 0.2461, 0.6117, 0.1604, 0.5976, 0.1532, 0.497, 0.2387, 0.497, 0.2678, 0.7202, 0.1819, 0.6939, 0.1604, 0.5976, 0.2461, 0.6117, 0.3025, 0.8145, 0.2161, 0.7804, 0.1819, 0.6939, 0.2678, 0.7202, 0.3577, 0.373, 0.2461, 0.3824, 0.2678, 0.2739, 0.3727, 0.2569, 0.3526, 0.497, 0.2387, 0.497, 0.2461, 0.3824, 0.3577, 0.373, 0.3577, 0.621, 0.2461, 0.6117, 0.2387, 0.497, 0.3526, 0.497, 0.3727, 0.7372, 0.2678, 0.7202, 0.2461, 0.6117, 0.3577, 0.621, 0.3957, 0.8354, 0.3025, 0.8145, 0.2678, 0.7202, 0.3727, 0.7372, 0.7527, 0.3824, 0.6411, 0.373, 0.6261, 0.2569, 0.731, 0.2739, 0.7601, 0.497, 0.6462, 0.497, 0.6411, 0.373, 0.7527, 0.3824, 0.7527, 0.6117, 0.6411, 0.621, 0.6462, 0.497, 0.7601, 0.497, 0.731, 0.7202, 0.6261, 0.7372, 0.6411, 0.621, 0.7527, 0.6117, 0.6964, 0.8145, 0.6031, 0.8354, 0.6261, 0.7372, 0.731, 0.7202, 0.8384, 0.3965, 0.7527, 0.3824, 0.731, 0.2739, 0.817, 0.3002, 0.8457, 0.497, 0.7601, 0.497, 0.7527, 0.3824, 0.8384, 0.3965, 0.8384, 0.5976, 0.7527, 0.6117, 0.7601, 0.497, 0.8457, 0.497, 0.817, 0.6939, 0.731, 0.7202, 0.7527, 0.6117, 0.8384, 0.5976, 0.7827, 0.7804, 0.6964, 0.8145, 0.731, 0.7202, 0.817, 0.6939, 0.3727, 0.2569, 0.2678, 0.2739, 0.3025, 0.1796, 0.3957, 0.1587, 0.731, 0.2739, 0.6261, 0.2569, 0.6031, 0.1587, 0.6964, 0.1796, 0.817, 0.3002, 0.731, 0.2739, 0.6964, 0.1796, 0.7827, 0.2137, 0.2678, 0.2739, 0.1819, 0.3002, 0.2161, 0.2137, 0.3025, 0.1796, 0.6862, 0.1934, 0.5948, 0.1728, 0.6031, 0.1587, 0.6964, 0.1796, 0.631, 0.3791, 0.6357, 0.497, 0.6462, 0.497, 0.6411, 0.373, 0.8306, 0.497, 0.8236, 0.4016, 0.8384, 0.3965, 0.8457, 0.497, 0.5948, 0.8212, 0.6171, 0.7254, 0.6187, 0.7316, 0.5963, 0.829, 0.404, 0.8212, 0.4994, 0.8282, 0.4994, 0.836, 0.4025, 0.829, 0.3679, 0.615, 0.3631, 0.497, 0.3526, 0.497, 0.3577, 0.621, 0.6862, 0.8007, 0.7698, 0.7674, 0.7827, 0.7804, 0.6964, 0.8145, 0.6171, 0.2687, 0.631, 0.3791, 0.6411, 0.373, 0.6261, 0.2569, 0.8236, 0.4016, 0.8031, 0.3102, 0.817, 0.3002, 0.8384, 0.3965, 0.1958, 0.3102, 0.1752, 0.4016, 0.1604, 0.3965, 0.1819, 0.3002, 0.3631, 0.497, 0.3679, 0.3791, 0.3577, 0.373, 0.3526, 0.497, 0.5948, 0.1728, 0.6171, 0.2687, 0.6261, 0.2569, 0.6031, 0.1587, 0.8031, 0.3102, 0.7698, 0.2267, 0.7827, 0.2137, 0.817, 0.3002, 0.1752, 0.4016, 0.1683, 0.497, 0.1532, 0.497, 0.1604, 0.3965, 0.3679, 0.3791, 0.3818, 0.2687, 0.3727, 0.2569, 0.3577, 0.373, 0.404, 0.1728, 0.3126, 0.1934, 0.3025, 0.1796, 0.3957, 0.1587, 0.3818, 0.2687, 0.3679, 0.3791, 0.366, 0.3759, 0.3801, 0.2625, 0.5948, 0.1728, 0.4994, 0.1659, 0.4994, 0.1581, 0.5963, 0.1651, 0.4994, 0.8282, 0.5948, 0.8212, 0.5963, 0.829, 0.4994, 0.836, 0.404, 0.1728, 0.3818, 0.2687, 0.3801, 0.2625, 0.4025, 0.1651, 0.4994, 0.1659, 0.404, 0.1728, 0.4025, 0.1651, 0.4994, 0.1581, 0.6171, 0.7254, 0.631, 0.615, 0.6329, 0.6182, 0.6187, 0.7316, 0.3818, 0.7254, 0.404, 0.8212, 0.4025, 0.829, 0.3801, 0.7316, 0.631, 0.615, 0.6357, 0.497, 0.6377, 0.497, 0.6329, 0.6182, 0.6357, 0.497, 0.631, 0.3791, 0.6329, 0.3759, 0.6377, 0.497, 0.3679, 0.615, 0.3818, 0.7254, 0.3801, 0.7316, 0.366, 0.6182, 0.229, 0.7674, 0.3126, 0.8007, 0.3025, 0.8145, 0.2161, 0.7804, 0.6171, 0.7254, 0.5948, 0.8212, 0.6031, 0.8354, 0.6261, 0.7372, 0.1683, 0.497, 0.1752, 0.5924, 0.1604, 0.5976, 0.1532, 0.497, 0.3818, 0.2687, 0.404, 0.1728, 0.3957, 0.1587, 0.3727, 0.2569, 0.3126, 0.1934, 0.229, 0.2267, 0.2161, 0.2137, 0.3025, 0.1796, 0.1752, 0.5924, 0.1958, 0.6839, 0.1819, 0.6939, 0.1604, 0.5976, 0.404, 0.8212, 0.3818, 0.7254, 0.3727, 0.7372, 0.3957, 0.8354, 0.1958, 0.6839, 0.229, 0.7674, 0.2161, 0.7804, 0.1819, 0.6939, 0.7698, 0.7674, 0.8031, 0.6839, 0.817, 0.6939, 0.7827, 0.7804, 0.7698, 0.2267, 0.6862, 0.1934, 0.6964, 0.1796, 0.7827, 0.2137, 0.631, 0.3791, 0.6171, 0.2687, 0.6187, 0.2625, 0.6329, 0.3759, 0.3631, 0.497, 0.3679, 0.615, 0.366, 0.6182, 0.3611, 0.497, 0.6171, 0.2687, 0.5948, 0.1728, 0.5963, 0.1651, 0.6187, 0.2625, 0.3679, 0.3791, 0.3631, 0.497, 0.3611, 0.497, 0.366, 0.3759, 0.4994, 0.6215, 0.366, 0.6182, 0.3801, 0.7316, 0.4994, 0.7376, 0.4994, 0.497, 0.3611, 0.497, 0.366, 0.6182, 0.4994, 0.6215, 0.4994, 0.3726, 0.366, 0.3759, 0.3611, 0.497, 0.4994, 0.497, 0.4994, 0.2565, 0.3801, 0.2625, 0.366, 0.3759, 0.4994, 0.3726, 0.4994, 0.1581, 0.4025, 0.1651, 0.3801, 0.2625, 0.4994, 0.2565, 0.6329, 0.6182, 0.4994, 0.6215, 0.4994, 0.7376, 0.6187, 0.7316, 0.6377, 0.497, 0.4994, 0.497, 0.4994, 0.6215, 0.6329, 0.6182, 0.6329, 0.3759, 0.4994, 0.3726, 0.4994, 0.497, 0.6377, 0.497, 0.6187, 0.2625, 0.4994, 0.2565, 0.4994, 0.3726, 0.6329, 0.3759, 0.5963, 0.1651, 0.4994, 0.1581, 0.4994, 0.2565, 0.6187, 0.2625, 0.4994, 0.7376, 0.3801, 0.7316, 0.4025, 0.829, 0.4994, 0.836, 0.6187, 0.7316, 0.4994, 0.7376, 0.4994, 0.836, 0.5963, 0.829, 0.3126, 0.8007, 0.404, 0.8212, 0.3957, 0.8354, 0.3025, 0.8145, 0.631, 0.615, 0.6171, 0.7254, 0.6261, 0.7372, 0.6411, 0.621, 0.8031, 0.6839, 0.8236, 0.5924, 0.8384, 0.5976, 0.817, 0.6939, 0.229, 0.2267, 0.1958, 0.3102, 0.1819, 0.3002, 0.2161, 0.2137, 0.6357, 0.497, 0.631, 0.615, 0.6411, 0.621, 0.6462, 0.497, 0.8236, 0.5924, 0.8306, 0.497, 0.8457, 0.497, 0.8384, 0.5976, 0.3818, 0.7254, 0.3679, 0.615, 0.3577, 0.621, 0.3727, 0.7372, 0.5948, 0.8212, 0.6862, 0.8007, 0.6964, 0.8145, 0.6031, 0.8354, 0.2461, 0.6117, 0.1604, 0.5976, 0.1819, 0.6939, 0.2678, 0.7202, 0.2387, 0.497, 0.1532, 0.497, 0.1604, 0.5976, 0.2461, 0.6117, 0.2461, 0.3824, 0.1604, 0.3965, 0.1532, 0.497, 0.2387, 0.497, 0.2678, 0.2739, 0.1819, 0.3002, 0.1604, 0.3965, 0.2461, 0.3824, 0.3025, 0.1796, 0.2161, 0.2137, 0.1819, 0.3002, 0.2678, 0.2739, 0.3577, 0.621, 0.2461, 0.6117, 0.2678, 0.7202, 0.3727, 0.7372, 0.3526, 0.497, 0.2387, 0.497, 0.2461, 0.6117, 0.3577, 0.621, 0.3577, 0.373, 0.2461, 0.3824, 0.2387, 0.497, 0.3526, 0.497, 0.3727, 0.2569, 0.2678, 0.2739, 0.2461, 0.3824, 0.3577, 0.373, 0.3957, 0.1587, 0.3025, 0.1796, 0.2678, 0.2739, 0.3727, 0.2569, 0.7527, 0.6117, 0.6411, 0.621, 0.6261, 0.7372, 0.731, 0.7202, 0.7601, 0.497, 0.6462, 0.497, 0.6411, 0.621, 0.7527, 0.6117, 0.7527, 0.3824, 0.6411, 0.373, 0.6462, 0.497, 0.7601, 0.497, 0.731, 0.2739, 0.6261, 0.2569, 0.6411, 0.373, 0.7527, 0.3824, 0.6964, 0.1796, 0.6031, 0.1587, 0.6261, 0.2569, 0.731, 0.2739, 0.8384, 0.5976, 0.7527, 0.6117, 0.731, 0.7202, 0.817, 0.6939, 0.8457, 0.497, 0.7601, 0.497, 0.7527, 0.6117, 0.8384, 0.5976, 0.8384, 0.3965, 0.7527, 0.3824, 0.7601, 0.497, 0.8457, 0.497, 0.817, 0.3002, 0.731, 0.2739, 0.7527, 0.3824, 0.8384, 0.3965, 0.7827, 0.2137, 0.6964, 0.1796, 0.731, 0.2739, 0.817, 0.3002, 0.3727, 0.7372, 0.2678, 0.7202, 0.3025, 0.8145, 0.3957, 0.8354, 0.731, 0.7202, 0.6261, 0.7372, 0.6031, 0.8354, 0.6964, 0.8145, 0.817, 0.6939, 0.731, 0.7202, 0.6964, 0.8145, 0.7827, 0.7804, 0.2678, 0.7202, 0.1819, 0.6939, 0.2161, 0.7804, 0.3025, 0.8145, 0.8031, 0.1934, 0.8236, 0.1728, 0.8378, 0.154, 0.8169, 0.1751, 0.6173, 0.0644, 0.4994, 0.05017, 0.4994, 0.02733, 0.6234, 0.04222, 0.4994, 0.1659, 0.5948, 0.1728, 0.6, 0.1533, 0.4994, 0.1459, 0.1752, 0.1728, 0.2711, 0.1062, 0.2649, 0.09491, 0.1675, 0.1625, 0.1752, 0.1728, 0.1683, 0.1659, 0.1605, 0.1555, 0.1675, 0.1625, 0.3815, 0.0644, 0.4994, 0.05017, 0.4994, 0.02733, 0.3754, 0.04222, 0.1958, 0.1934, 0.229, 0.2267, 0.2161, 0.2097, 0.1819, 0.1751, 0.7278, 0.1062, 0.6173, 0.0644, 0.6234, 0.04222, 0.7396, 0.08595, 0.5948, 0.1728, 0.6862, 0.1934, 0.6963, 0.1751, 0.6, 0.1533, 0.6862, 0.1934, 0.5948, 0.1728, 0.6, 0.1533, 0.6963, 0.1751, 0.4994, 0.05017, 0.6173, 0.0644, 0.6234, 0.04222, 0.4994, 0.02733, 0.8236, 0.1728, 0.7278, 0.1062, 0.7396, 0.08595, 0.8378, 0.154, 0.6862, 0.1934, 0.7698, 0.2267, 0.7827, 0.2097, 0.6963, 0.1751, 0.5948, 0.1728, 0.4994, 0.1659, 0.4994, 0.1459, 0.6, 0.1533, 0.6173, 0.0644, 0.7278, 0.1062, 0.7396, 0.08595, 0.6234, 0.04222, 0.8236, 0.1728, 0.8031, 0.1934, 0.8169, 0.1751, 0.8378, 0.154, 0.7278, 0.1062, 0.6173, 0.0644, 0.6205, 0.05197, 0.734, 0.09491, 0.8236, 0.1728, 0.8306, 0.1659, 0.8383, 0.1555, 0.8313, 0.1625, 0.1683, 0.1659, 0.1752, 0.1728, 0.1675, 0.1625, 0.1605, 0.1555, 0.8236, 0.1728, 0.7278, 0.1062, 0.734, 0.09491, 0.8313, 0.1625, 0.8306, 0.1659, 0.8236, 0.1728, 0.8313, 0.1625, 0.8383, 0.1555, 0.2711, 0.1062, 0.3815, 0.0644, 0.3783, 0.05197, 0.2649, 0.09491, 0.2711, 0.1062, 0.1752, 0.1728, 0.1675, 0.1625, 0.2649, 0.09491, 0.3815, 0.0644, 0.4994, 0.05017, 0.4994, 0.03735, 0.3783, 0.05197, 0.4994, 0.05017, 0.6173, 0.0644, 0.6205, 0.05197, 0.4994, 0.03735, 0.3815, 0.0644, 0.2711, 0.1062, 0.2649, 0.09491, 0.3783, 0.05197, 0.229, 0.2267, 0.1958, 0.1934, 0.1819, 0.1751, 0.2161, 0.2097, 0.2711, 0.1062, 0.1752, 0.1728, 0.1611, 0.154, 0.2593, 0.08595, 0.4994, 0.1659, 0.404, 0.1728, 0.3989, 0.1533, 0.4994, 0.1459, 0.7278, 0.1062, 0.8236, 0.1728, 0.8378, 0.154, 0.7396, 0.08595, 0.8031, 0.1934, 0.7698, 0.2267, 0.7827, 0.2097, 0.8169, 0.1751, 0.404, 0.1728, 0.3126, 0.1934, 0.3025, 0.1751, 0.3989, 0.1533, 0.1752, 0.1728, 0.2711, 0.1062, 0.2593, 0.08595, 0.1611, 0.154, 0.3126, 0.1934, 0.229, 0.2267, 0.2161, 0.2097, 0.3025, 0.1751, 0.229, 0.2267, 0.3126, 0.1934, 0.3025, 0.1751, 0.2161, 0.2097, 0.7698, 0.2267, 0.8031, 0.1934, 0.8169, 0.1751, 0.7827, 0.2097, 0.6173, 0.0644, 0.7278, 0.1062, 0.734, 0.09491, 0.6205, 0.05197, 0.4994, 0.05017, 0.3815, 0.0644, 0.3783, 0.05197, 0.4994, 0.03735, 0.7278, 0.1062, 0.8236, 0.1728, 0.8313, 0.1625, 0.734, 0.09491, 0.6173, 0.0644, 0.4994, 0.05017, 0.4994, 0.03735, 0.6205, 0.05197, 0.3749, 0.03215, 0.3783, 0.05197, 0.2649, 0.09491, 0.2589, 0.08017, 0.4994, 0.01577, 0.4994, 0.03735, 0.3783, 0.05197, 0.3749, 0.03215, 0.6239, 0.03215, 0.6205, 0.05197, 0.4994, 0.03735, 0.4994, 0.01577, 0.7399, 0.08017, 0.734, 0.09491, 0.6205, 0.05197, 0.6239, 0.03215, 0.8383, 0.1555, 0.8313, 0.1625, 0.734, 0.09491, 0.7399, 0.08017, 0.3783, 0.05197, 0.3749, 0.03215, 0.2589, 0.08017, 0.2649, 0.09491, 0.4994, 0.03735, 0.4994, 0.01577, 0.3749, 0.03215, 0.3783, 0.05197, 0.6205, 0.05197, 0.6239, 0.03215, 0.4994, 0.01577, 0.4994, 0.03735, 0.734, 0.09491, 0.7399, 0.08017, 0.6239, 0.03215, 0.6205, 0.05197, 0.8313, 0.1625, 0.8383, 0.1555, 0.7399, 0.08017, 0.734, 0.09491, 0.2589, 0.08017, 0.2649, 0.09491, 0.1675, 0.1625, 0.1605, 0.1555, 0.2649, 0.09491, 0.2589, 0.08017, 0.1605, 0.1555, 0.1675, 0.1625, 0.3815, 0.0644, 0.2711, 0.1062, 0.2593, 0.08595, 0.3754, 0.04222, 0.3126, 0.1934, 0.404, 0.1728, 0.3989, 0.1533, 0.3025, 0.1751, 0.7698, 0.2267, 0.6862, 0.1934, 0.6963, 0.1751, 0.7827, 0.2097, 0.4994, 0.05017, 0.3815, 0.0644, 0.3754, 0.04222, 0.4994, 0.02733, 0.404, 0.1728, 0.4994, 0.1659, 0.4994, 0.1459, 0.3989, 0.1533, 0.2711, 0.1062, 0.3815, 0.0644, 0.3754, 0.04222, 0.2593, 0.08595, 0.1752, 0.1728, 0.1958, 0.1934, 0.1819, 0.1751, 0.1611, 0.154, 0.3848, 0.09143, 0.3989, 0.1533, 0.3025, 0.1751, 0.2763, 0.1241, 0.4994, 0.08034, 0.4994, 0.1459, 0.3989, 0.1533, 0.3848, 0.09143, 0.614, 0.09143, 0.6, 0.1533, 0.4994, 0.1459, 0.4994, 0.08034, 0.7225, 0.1241, 0.6963, 0.1751, 0.6, 0.1533, 0.614, 0.09143, 0.8169, 0.1751, 0.7827, 0.2097, 0.6963, 0.1751, 0.7225, 0.1241, 0.3754, 0.04222, 0.3848, 0.09143, 0.2763, 0.1241, 0.2593, 0.08595, 0.4994, 0.02733, 0.4994, 0.08034, 0.3848, 0.09143, 0.3754, 0.04222, 0.6234, 0.04222, 0.614, 0.09143, 0.4994, 0.08034, 0.4994, 0.02733, 0.7396, 0.08595, 0.7225, 0.1241, 0.614, 0.09143, 0.6234, 0.04222, 0.8378, 0.154, 0.8169, 0.1751, 0.7225, 0.1241, 0.7396, 0.08595, 0.3848, 0.09143, 0.3754, 0.04222, 0.2593, 0.08595, 0.2763, 0.1241, 0.4994, 0.08034, 0.4994, 0.02733, 0.3754, 0.04222, 0.3848, 0.09143, 0.614, 0.09143, 0.6234, 0.04222, 0.4994, 0.02733, 0.4994, 0.08034, 0.7225, 0.1241, 0.7396, 0.08595, 0.6234, 0.04222, 0.614, 0.09143, 0.8169, 0.1751, 0.8378, 0.154, 0.7396, 0.08595, 0.7225, 0.1241, 0.3989, 0.1533, 0.3848, 0.09143, 0.2763, 0.1241, 0.3025, 0.1751, 0.4994, 0.1459, 0.4994, 0.08034, 0.3848, 0.09143, 0.3989, 0.1533, 0.6, 0.1533, 0.614, 0.09143, 0.4994, 0.08034, 0.4994, 0.1459, 0.6963, 0.1751, 0.7225, 0.1241, 0.614, 0.09143, 0.6, 0.1533, 0.7827, 0.2097, 0.8169, 0.1751, 0.7225, 0.1241, 0.6963, 0.1751, 0.2593, 0.08595, 0.2763, 0.1241, 0.1819, 0.1751, 0.1611, 0.154, 0.2763, 0.1241, 0.2593, 0.08595, 0.1611, 0.154, 0.1819, 0.1751, 0.3025, 0.1751, 0.2763, 0.1241, 0.1819, 0.1751, 0.2161, 0.2097, 0.2763, 0.1241, 0.3025, 0.1751, 0.2161, 0.2097, 0.1819, 0.1751, 0.1958, 0.8007, 0.1752, 0.8212, 0.1611, 0.84, 0.1819, 0.819, 0.3815, 0.9297, 0.4994, 0.9439, 0.4994, 0.9668, 0.3754, 0.9519, 0.4994, 0.8282, 0.404, 0.8212, 0.3989, 0.8408, 0.4994, 0.8482, 0.8236, 0.8212, 0.7278, 0.8879, 0.734, 0.8992, 0.8313, 0.8316, 0.8236, 0.8212, 0.8306, 0.8282, 0.8383, 0.8386, 0.8313, 0.8316, 0.6173, 0.9297, 0.4994, 0.9439, 0.4994, 0.9668, 0.6234, 0.9519, 0.8031, 0.8007, 0.7698, 0.7674, 0.7827, 0.7844, 0.8169, 0.819, 0.2711, 0.8879, 0.3815, 0.9297, 0.3754, 0.9519, 0.2593, 0.9081, 0.404, 0.8212, 0.3126, 0.8007, 0.3025, 0.819, 0.3989, 0.8408, 0.3126, 0.8007, 0.404, 0.8212, 0.3989, 0.8408, 0.3025, 0.819, 0.4994, 0.9439, 0.3815, 0.9297, 0.3754, 0.9519, 0.4994, 0.9668, 0.1752, 0.8212, 0.2711, 0.8879, 0.2593, 0.9081, 0.1611, 0.84, 0.3126, 0.8007, 0.229, 0.7674, 0.2161, 0.7844, 0.3025, 0.819, 0.404, 0.8212, 0.4994, 0.8282, 0.4994, 0.8482, 0.3989, 0.8408, 0.3815, 0.9297, 0.2711, 0.8879, 0.2593, 0.9081, 0.3754, 0.9519, 0.1752, 0.8212, 0.1958, 0.8007, 0.1819, 0.819, 0.1611, 0.84, 0.2711, 0.8879, 0.3815, 0.9297, 0.3783, 0.9421, 0.2649, 0.8992, 0.1752, 0.8212, 0.1683, 0.8282, 0.1605, 0.8386, 0.1675, 0.8316, 0.8306, 0.8282, 0.8236, 0.8212, 0.8313, 0.8316, 0.8383, 0.8386, 0.1752, 0.8212, 0.2711, 0.8879, 0.2649, 0.8992, 0.1675, 0.8316, 0.1683, 0.8282, 0.1752, 0.8212, 0.1675, 0.8316, 0.1605, 0.8386, 0.7278, 0.8879, 0.6173, 0.9297, 0.6205, 0.9421, 0.734, 0.8992, 0.7278, 0.8879, 0.8236, 0.8212, 0.8313, 0.8316, 0.734, 0.8992, 0.4994, 0.9439, 0.3815, 0.9297, 0.3783, 0.9421, 0.4994, 0.9567, 0.6173, 0.9297, 0.7278, 0.8879, 0.734, 0.8992, 0.6205, 0.9421, 0.7698, 0.7674, 0.8031, 0.8007, 0.8169, 0.819, 0.7827, 0.7844, 0.7278, 0.8879, 0.8236, 0.8212, 0.8378, 0.84, 0.7396, 0.9081, 0.4994, 0.8282, 0.5948, 0.8212, 0.6, 0.8408, 0.4994, 0.8482, 0.2711, 0.8879, 0.1752, 0.8212, 0.1611, 0.84, 0.2593, 0.9081, 0.1958, 0.8007, 0.229, 0.7674, 0.2161, 0.7844, 0.1819, 0.819, 0.5948, 0.8212, 0.6862, 0.8007, 0.6963, 0.819, 0.6, 0.8408, 0.8236, 0.8212, 0.7278, 0.8879, 0.7396, 0.9081, 0.8378, 0.84, 0.6862, 0.8007, 0.7698, 0.7674, 0.7827, 0.7844, 0.6963, 0.819, 0.7698, 0.7674, 0.6862, 0.8007, 0.6963, 0.819, 0.7827, 0.7844, 0.229, 0.7674, 0.1958, 0.8007, 0.1819, 0.819, 0.2161, 0.7844, 0.3815, 0.9297, 0.2711, 0.8879, 0.2649, 0.8992, 0.3783, 0.9421, 0.4994, 0.9439, 0.6173, 0.9297, 0.6205, 0.9421, 0.4994, 0.9567, 0.2711, 0.8879, 0.1752, 0.8212, 0.1675, 0.8316, 0.2649, 0.8992, 0.3815, 0.9297, 0.4994, 0.9439, 0.4994, 0.9567, 0.3783, 0.9421, 0.6239, 0.9619, 0.6205, 0.9421, 0.734, 0.8992, 0.7399, 0.9139, 0.4994, 0.9783, 0.4994, 0.9567, 0.6205, 0.9421, 0.6239, 0.9619, 0.3749, 0.9619, 0.3783, 0.9421, 0.4994, 0.9567, 0.4994, 0.9783, 0.2589, 0.9139, 0.2649, 0.8992, 0.3783, 0.9421, 0.3749, 0.9619, 0.1605, 0.8386, 0.1675, 0.8316, 0.2649, 0.8992, 0.2589, 0.9139, 0.6205, 0.9421, 0.6239, 0.9619, 0.7399, 0.9139, 0.734, 0.8992, 0.4994, 0.9567, 0.4994, 0.9783, 0.6239, 0.9619, 0.6205, 0.9421, 0.3783, 0.9421, 0.3749, 0.9619, 0.4994, 0.9783, 0.4994, 0.9567, 0.2649, 0.8992, 0.2589, 0.9139, 0.3749, 0.9619, 0.3783, 0.9421, 0.1675, 0.8316, 0.1605, 0.8386, 0.2589, 0.9139, 0.2649, 0.8992, 0.7399, 0.9139, 0.734, 0.8992, 0.8313, 0.8316, 0.8383, 0.8386, 0.734, 0.8992, 0.7399, 0.9139, 0.8383, 0.8386, 0.8313, 0.8316, 0.8031, 0.8007, 0.8236, 0.8212, 0.8378, 0.84, 0.8169, 0.819, 0.6173, 0.9297, 0.7278, 0.8879, 0.7396, 0.9081, 0.6234, 0.9519, 0.6862, 0.8007, 0.5948, 0.8212, 0.6, 0.8408, 0.6963, 0.819, 0.229, 0.7674, 0.3126, 0.8007, 0.3025, 0.819, 0.2161, 0.7844, 0.4994, 0.9439, 0.6173, 0.9297, 0.6234, 0.9519, 0.4994, 0.9668, 0.5948, 0.8212, 0.4994, 0.8282, 0.4994, 0.8482, 0.6, 0.8408, 0.7278, 0.8879, 0.6173, 0.9297, 0.6234, 0.9519, 0.7396, 0.9081, 0.8236, 0.8212, 0.8031, 0.8007, 0.8169, 0.819, 0.8378, 0.84, 0.614, 0.9027, 0.6, 0.8408, 0.6963, 0.819, 0.7225, 0.87, 0.4994, 0.9137, 0.4994, 0.8482, 0.6, 0.8408, 0.614, 0.9027, 0.3848, 0.9027, 0.3989, 0.8408, 0.4994, 0.8482, 0.4994, 0.9137, 0.2763, 0.87, 0.3025, 0.819, 0.3989, 0.8408, 0.3848, 0.9027, 0.6234, 0.9519, 0.614, 0.9027, 0.7225, 0.87, 0.7396, 0.9081, 0.4994, 0.9668, 0.4994, 0.9137, 0.614, 0.9027, 0.6234, 0.9519, 0.3754, 0.9519, 0.3848, 0.9027, 0.4994, 0.9137, 0.4994, 0.9668, 0.2593, 0.9081, 0.2763, 0.87, 0.3848, 0.9027, 0.3754, 0.9519, 0.1611, 0.84, 0.1819, 0.819, 0.2763, 0.87, 0.2593, 0.9081, 0.614, 0.9027, 0.6234, 0.9519, 0.7396, 0.9081, 0.7225, 0.87, 0.4994, 0.9137, 0.4994, 0.9668, 0.6234, 0.9519, 0.614, 0.9027, 0.3848, 0.9027, 0.3754, 0.9519, 0.4994, 0.9668, 0.4994, 0.9137, 0.2763, 0.87, 0.2593, 0.9081, 0.3754, 0.9519, 0.3848, 0.9027, 0.1819, 0.819, 0.1611, 0.84, 0.2593, 0.9081, 0.2763, 0.87, 0.6, 0.8408, 0.614, 0.9027, 0.7225, 0.87, 0.6963, 0.819, 0.4994, 0.8482, 0.4994, 0.9137, 0.614, 0.9027, 0.6, 0.8408, 0.3989, 0.8408, 0.3848, 0.9027, 0.4994, 0.9137, 0.4994, 0.8482, 0.3025, 0.819, 0.2763, 0.87, 0.3848, 0.9027, 0.3989, 0.8408, 0.2161, 0.7844, 0.1819, 0.819, 0.2763, 0.87, 0.3025, 0.819, 0.7396, 0.9081, 0.7225, 0.87, 0.8169, 0.819, 0.8378, 0.84, 0.7225, 0.87, 0.7396, 0.9081, 0.8378, 0.84, 0.8169, 0.819, 0.6963, 0.819, 0.7225, 0.87, 0.8169, 0.819, 0.7827, 0.7844, 0.7225, 0.87, 0.6963, 0.819, 0.7827, 0.7844, 0.8169, 0.819, 0.1958, 0.1934, 0.1752, 0.1728, 0.1611, 0.154, 0.1819, 0.1751, 0.6173, 0.9297, 0.4994, 0.9439, 0.4994, 0.9567, 0.6205, 0.9421, 0.1819, 0.819, 0.2161, 0.7844, 0.3025, 0.819, 0.2763, 0.87, 0.8031, 0.6839, 0.8236, 0.5924, 0.8424, 0.6008, 0.8214, 0.694, 0.9321, 0.6286, 0.9463, 0.6333, 0.9691, 0.6438, 0.9543, 0.6387, 0.8306, 0.8282, 0.8236, 0.8212, 0.8432, 0.8361, 0.8506, 0.8433, 0.8236, 0.5924, 0.8903, 0.6147, 0.9016, 0.6164, 0.8339, 0.594, 0.8236, 0.4016, 0.8306, 0.497, 0.841, 0.497, 0.8339, 0.4001, 0.9321, 0.3655, 0.9463, 0.3607, 0.9691, 0.3503, 0.9543, 0.3554, 0.8031, 0.6839, 0.7698, 0.7674, 0.7868, 0.7804, 0.8214, 0.694, 0.8903, 0.6147, 0.9321, 0.6286, 0.9543, 0.6387, 0.9105, 0.6237, 0.8236, 0.8212, 0.8031, 0.8007, 0.8214, 0.8146, 0.8432, 0.8361, 0.8031, 0.1934, 0.8236, 0.1728, 0.8432, 0.158, 0.8214, 0.1795, 0.9463, 0.3607, 0.9321, 0.3655, 0.9543, 0.3554, 0.9691, 0.3503, 0.8236, 0.5924, 0.8903, 0.6147, 0.9105, 0.6237, 0.8424, 0.6008, 0.8031, 0.8007, 0.7698, 0.7674, 0.7868, 0.7804, 0.8214, 0.8146, 0.8236, 0.1728, 0.8306, 0.1659, 0.8506, 0.1508, 0.8432, 0.158, 0.9321, 0.3655, 0.8903, 0.3794, 0.9105, 0.3704, 0.9543, 0.3554, 0.8236, 0.4016, 0.8031, 0.3102, 0.8214, 0.3001, 0.8424, 0.3933, 0.8903, 0.3794, 0.9321, 0.3655, 0.9445, 0.3636, 0.9016, 0.3777, 0.8236, 0.5924, 0.8306, 0.497, 0.841, 0.497, 0.8339, 0.594, 0.8306, 0.497, 0.8236, 0.5924, 0.8339, 0.594, 0.841, 0.497, 0.8236, 0.4016, 0.8903, 0.3794, 0.9016, 0.3777, 0.8339, 0.4001, 0.8306, 0.497, 0.8236, 0.4016, 0.8339, 0.4001, 0.841, 0.497, 0.8903, 0.6147, 0.9321, 0.6286, 0.9445, 0.6305, 0.9016, 0.6164, 0.8903, 0.3794, 0.8236, 0.4016, 0.8339, 0.4001, 0.9016, 0.3777, 0.9321, 0.6286, 0.9463, 0.6333, 0.9591, 0.6353, 0.9445, 0.6305, 0.9463, 0.6333, 0.9321, 0.6286, 0.9445, 0.6305, 0.9591, 0.6353, 0.9321, 0.3655, 0.8903, 0.3794, 0.9016, 0.3777, 0.9445, 0.3636, 0.7698, 0.2267, 0.8031, 0.3102, 0.8214, 0.3001, 0.7868, 0.2137, 0.8903, 0.6147, 0.8236, 0.5924, 0.8424, 0.6008, 0.9105, 0.6237, 0.8306, 0.1659, 0.8236, 0.1728, 0.8432, 0.158, 0.8506, 0.1508, 0.8903, 0.3794, 0.8236, 0.4016, 0.8424, 0.3933, 0.9105, 0.3704, 0.8031, 0.3102, 0.7698, 0.2267, 0.7868, 0.2137, 0.8214, 0.3001, 0.8236, 0.1728, 0.8031, 0.1934, 0.8214, 0.1795, 0.8432, 0.158, 0.8236, 0.4016, 0.8903, 0.3794, 0.9105, 0.3704, 0.8424, 0.3933, 0.8031, 0.1934, 0.7698, 0.2267, 0.7868, 0.2137, 0.8214, 0.1795, 0.7698, 0.7674, 0.8031, 0.8007, 0.8214, 0.8146, 0.7868, 0.7804, 0.7698, 0.7674, 0.8031, 0.6839, 0.8214, 0.694, 0.7868, 0.7804, 0.9321, 0.6286, 0.8903, 0.6147, 0.9016, 0.6164, 0.9445, 0.6305, 0.9463, 0.3607, 0.9321, 0.3655, 0.9445, 0.3636, 0.9591, 0.3588, 0.8903, 0.6147, 0.8236, 0.5924, 0.8339, 0.594, 0.9016, 0.6164, 0.9321, 0.3655, 0.9463, 0.3607, 0.9591, 0.3588, 0.9445, 0.3636, 0.9643, 0.497, 0.9445, 0.3636, 0.9016, 0.3777, 0.9163, 0.497, 0.9807, 0.497, 0.9591, 0.3588, 0.9445, 0.3636, 0.9643, 0.497, 0.9643, 0.497, 0.9445, 0.3636, 0.9591, 0.3588, 0.9807, 0.497, 0.9163, 0.497, 0.9016, 0.3777, 0.9445, 0.3636, 0.9643, 0.497, 0.841, 0.497, 0.8339, 0.4001, 0.9016, 0.3777, 0.9163, 0.497, 0.9445, 0.6305, 0.9643, 0.497, 0.9163, 0.497, 0.9016, 0.6164, 0.9591, 0.6353, 0.9807, 0.497, 0.9643, 0.497, 0.9445, 0.6305, 0.9445, 0.6305, 0.9643, 0.497, 0.9807, 0.497, 0.9591, 0.6353, 0.9016, 0.6164, 0.9163, 0.497, 0.9643, 0.497, 0.9445, 0.6305, 0.8339, 0.594, 0.841, 0.497, 0.9163, 0.497, 0.9016, 0.6164, 0.9163, 0.497, 0.9016, 0.3777, 0.8339, 0.4001, 0.841, 0.497, 0.9016, 0.6164, 0.9163, 0.497, 0.841, 0.497, 0.8339, 0.594, 0.8031, 0.3102, 0.8236, 0.4016, 0.8424, 0.3933, 0.8214, 0.3001, 0.9321, 0.6286, 0.8903, 0.6147, 0.9105, 0.6237, 0.9543, 0.6387, 0.8031, 0.8007, 0.8236, 0.8212, 0.8432, 0.8361, 0.8214, 0.8146, 0.7698, 0.2267, 0.8031, 0.1934, 0.8214, 0.1795, 0.7868, 0.2137, 0.9463, 0.6333, 0.9321, 0.6286, 0.9543, 0.6387, 0.9691, 0.6438, 0.8236, 0.8212, 0.8306, 0.8282, 0.8506, 0.8433, 0.8432, 0.8361, 0.8903, 0.3794, 0.9321, 0.3655, 0.9543, 0.3554, 0.9105, 0.3704, 0.8236, 0.5924, 0.8031, 0.6839, 0.8214, 0.694, 0.8424, 0.6008, 0.905, 0.2437, 0.8432, 0.158, 0.8214, 0.1795, 0.8723, 0.2654, 0.9161, 0.2364, 0.8506, 0.1508, 0.8432, 0.158, 0.905, 0.2437, 0.905, 0.2437, 0.8432, 0.158, 0.8506, 0.1508, 0.9161, 0.2364, 0.8723, 0.2654, 0.8214, 0.1795, 0.8432, 0.158, 0.905, 0.2437, 0.8214, 0.3001, 0.7868, 0.2137, 0.8214, 0.1795, 0.8723, 0.2654, 0.9543, 0.3554, 0.905, 0.2437, 0.8723, 0.2654, 0.9105, 0.3704, 0.9691, 0.3503, 0.9161, 0.2364, 0.905, 0.2437, 0.9543, 0.3554, 0.9543, 0.3554, 0.905, 0.2437, 0.9161, 0.2364, 0.9691, 0.3503, 0.9105, 0.3704, 0.8723, 0.2654, 0.905, 0.2437, 0.9543, 0.3554, 0.8424, 0.3933, 0.8214, 0.3001, 0.8723, 0.2654, 0.9105, 0.3704, 0.905, 0.7504, 0.9543, 0.6387, 0.9105, 0.6237, 0.8723, 0.7286, 0.9161, 0.7577, 0.9691, 0.6438, 0.9543, 0.6387, 0.905, 0.7504, 0.905, 0.7504, 0.9543, 0.6387, 0.9691, 0.6438, 0.9161, 0.7577, 0.8723, 0.7286, 0.9105, 0.6237, 0.9543, 0.6387, 0.905, 0.7504, 0.8214, 0.694, 0.8424, 0.6008, 0.9105, 0.6237, 0.8723, 0.7286, 0.8432, 0.8361, 0.905, 0.7504, 0.8723, 0.7286, 0.8214, 0.8146, 0.8506, 0.8433, 0.9161, 0.7577, 0.905, 0.7504, 0.8432, 0.8361, 0.8432, 0.8361, 0.905, 0.7504, 0.9161, 0.7577, 0.8506, 0.8433, 0.8214, 0.8146, 0.8723, 0.7286, 0.905, 0.7504, 0.8432, 0.8361, 0.7868, 0.7804, 0.8214, 0.694, 0.8723, 0.7286, 0.8214, 0.8146, 0.9105, 0.3704, 0.8723, 0.2654, 0.8214, 0.3001, 0.8424, 0.3933, 0.8723, 0.7286, 0.9105, 0.6237, 0.8424, 0.6008, 0.8214, 0.694, 0.8214, 0.8146, 0.8723, 0.7286, 0.8214, 0.694, 0.7868, 0.7804, 0.8723, 0.2654, 0.8214, 0.1795, 0.7868, 0.2137, 0.8214, 0.3001, 0.1958, 0.6839, 0.1752, 0.5924, 0.1564, 0.6008, 0.1775, 0.694, 0.06678, 0.6286, 0.05255, 0.6333, 0.02971, 0.6438, 0.0446, 0.6387, 0.1683, 0.8282, 0.1752, 0.8212, 0.1556, 0.8361, 0.1483, 0.8433, 0.1752, 0.5924, 0.1086, 0.6147, 0.09729, 0.6164, 0.1649, 0.594, 0.1752, 0.4016, 0.1683, 0.497, 0.1579, 0.497, 0.1649, 0.4001, 0.06678, 0.3655, 0.05255, 0.3607, 0.02971, 0.3503, 0.0446, 0.3554, 0.1958, 0.6839, 0.229, 0.7674, 0.2121, 0.7804, 0.1775, 0.694, 0.1086, 0.6147, 0.06678, 0.6286, 0.0446, 0.6387, 0.08833, 0.6237, 0.1752, 0.8212, 0.1958, 0.8007, 0.1775, 0.8146, 0.1556, 0.8361, 0.1958, 0.1934, 0.1752, 0.1728, 0.1556, 0.158, 0.1775, 0.1795, 0.05255, 0.3607, 0.06678, 0.3655, 0.0446, 0.3554, 0.02971, 0.3503, 0.1752, 0.5924, 0.1086, 0.6147, 0.08833, 0.6237, 0.1564, 0.6008, 0.1958, 0.8007, 0.229, 0.7674, 0.2121, 0.7804, 0.1775, 0.8146, 0.1752, 0.1728, 0.1683, 0.1659, 0.1483, 0.1508, 0.1556, 0.158, 0.06678, 0.3655, 0.1086, 0.3794, 0.08833, 0.3704, 0.0446, 0.3554, 0.1752, 0.4016, 0.1958, 0.3102, 0.1775, 0.3001, 0.1564, 0.3933, 0.1086, 0.3794, 0.06678, 0.3655, 0.05435, 0.3636, 0.09729, 0.3777, 0.1752, 0.5924, 0.1683, 0.497, 0.1579, 0.497, 0.1649, 0.594, 0.1683, 0.497, 0.1752, 0.5924, 0.1649, 0.594, 0.1579, 0.497, 0.1752, 0.4016, 0.1086, 0.3794, 0.09729, 0.3777, 0.1649, 0.4001, 0.1683, 0.497, 0.1752, 0.4016, 0.1649, 0.4001, 0.1579, 0.497, 0.1086, 0.6147, 0.06678, 0.6286, 0.05435, 0.6305, 0.09729, 0.6164, 0.1086, 0.3794, 0.1752, 0.4016, 0.1649, 0.4001, 0.09729, 0.3777, 0.06678, 0.6286, 0.05255, 0.6333, 0.03973, 0.6353, 0.05435, 0.6305, 0.05255, 0.6333, 0.06678, 0.6286, 0.05435, 0.6305, 0.03973, 0.6353, 0.06678, 0.3655, 0.1086, 0.3794, 0.09729, 0.3777, 0.05435, 0.3636, 0.229, 0.2267, 0.1958, 0.3102, 0.1775, 0.3001, 0.2121, 0.2137, 0.1086, 0.6147, 0.1752, 0.5924, 0.1564, 0.6008, 0.08833, 0.6237, 0.1683, 0.1659, 0.1752, 0.1728, 0.1556, 0.158, 0.1483, 0.1508, 0.1086, 0.3794, 0.1752, 0.4016, 0.1564, 0.3933, 0.08833, 0.3704, 0.1958, 0.3102, 0.229, 0.2267, 0.2121, 0.2137, 0.1775, 0.3001, 0.1752, 0.1728, 0.1958, 0.1934, 0.1775, 0.1795, 0.1556, 0.158, 0.1752, 0.4016, 0.1086, 0.3794, 0.08833, 0.3704, 0.1564, 0.3933, 0.1958, 0.1934, 0.229, 0.2267, 0.2121, 0.2137, 0.1775, 0.1795, 0.229, 0.7674, 0.1958, 0.8007, 0.1775, 0.8146, 0.2121, 0.7804, 0.229, 0.7674, 0.1958, 0.6839, 0.1775, 0.694, 0.2121, 0.7804, 0.06678, 0.6286, 0.1086, 0.6147, 0.09729, 0.6164, 0.05435, 0.6305, 0.05255, 0.3607, 0.06678, 0.3655, 0.05435, 0.3636, 0.03973, 0.3588, 0.1086, 0.6147, 0.1752, 0.5924, 0.1649, 0.594, 0.09729, 0.6164, 0.06678, 0.3655, 0.05255, 0.3607, 0.03973, 0.3588, 0.05435, 0.3636, 0.03453, 0.497, 0.05435, 0.3636, 0.09729, 0.3777, 0.08255, 0.497, 0.01815, 0.497, 0.03973, 0.3588, 0.05435, 0.3636, 0.03453, 0.497, 0.03453, 0.497, 0.05435, 0.3636, 0.03973, 0.3588, 0.01815, 0.497, 0.08255, 0.497, 0.09729, 0.3777, 0.05435, 0.3636, 0.03453, 0.497, 0.1579, 0.497, 0.1649, 0.4001, 0.09729, 0.3777, 0.08255, 0.497, 0.05435, 0.6305, 0.03453, 0.497, 0.08255, 0.497, 0.09729, 0.6164, 0.03973, 0.6353, 0.01815, 0.497, 0.03453, 0.497, 0.05435, 0.6305, 0.05435, 0.6305, 0.03453, 0.497, 0.01815, 0.497, 0.03973, 0.6353, 0.09729, 0.6164, 0.08255, 0.497, 0.03453, 0.497, 0.05435, 0.6305, 0.1649, 0.594, 0.1579, 0.497, 0.08255, 0.497, 0.09729, 0.6164, 0.08255, 0.497, 0.09729, 0.3777, 0.1649, 0.4001, 0.1579, 0.497, 0.09729, 0.6164, 0.08255, 0.497, 0.1579, 0.497, 0.1649, 0.594, 0.1958, 0.3102, 0.1752, 0.4016, 0.1564, 0.3933, 0.1775, 0.3001, 0.06678, 0.6286, 0.1086, 0.6147, 0.08833, 0.6237, 0.0446, 0.6387, 0.1958, 0.8007, 0.1752, 0.8212, 0.1556, 0.8361, 0.1775, 0.8146, 0.229, 0.2267, 0.1958, 0.1934, 0.1775, 0.1795, 0.2121, 0.2137, 0.05255, 0.6333, 0.06678, 0.6286, 0.0446, 0.6387, 0.02971, 0.6438, 0.1752, 0.8212, 0.1683, 0.8282, 0.1483, 0.8433, 0.1556, 0.8361, 0.1086, 0.3794, 0.06678, 0.3655, 0.0446, 0.3554, 0.08833, 0.3704, 0.1752, 0.5924, 0.1958, 0.6839, 0.1775, 0.694, 0.1564, 0.6008, 0.09381, 0.2437, 0.1556, 0.158, 0.1775, 0.1795, 0.1265, 0.2654, 0.08272, 0.2364, 0.1483, 0.1508, 0.1556, 0.158, 0.09381, 0.2437, 0.09381, 0.2437, 0.1556, 0.158, 0.1483, 0.1508, 0.08272, 0.2364, 0.1265, 0.2654, 0.1775, 0.1795, 0.1556, 0.158, 0.09381, 0.2437, 0.1775, 0.3001, 0.2121, 0.2137, 0.1775, 0.1795, 0.1265, 0.2654, 0.0446, 0.3554, 0.09381, 0.2437, 0.1265, 0.2654, 0.08833, 0.3704, 0.02971, 0.3503, 0.08272, 0.2364, 0.09381, 0.2437, 0.0446, 0.3554, 0.0446, 0.3554, 0.09381, 0.2437, 0.08272, 0.2364, 0.02971, 0.3503, 0.08833, 0.3704, 0.1265, 0.2654, 0.09381, 0.2437, 0.0446, 0.3554, 0.1564, 0.3933, 0.1775, 0.3001, 0.1265, 0.2654, 0.08833, 0.3704, 0.09381, 0.7504, 0.0446, 0.6387, 0.08833, 0.6237, 0.1265, 0.7286, 0.08272, 0.7577, 0.02971, 0.6438, 0.0446, 0.6387, 0.09381, 0.7504, 0.09381, 0.7504, 0.0446, 0.6387, 0.02971, 0.6438, 0.08272, 0.7577, 0.1265, 0.7286, 0.08833, 0.6237, 0.0446, 0.6387, 0.09381, 0.7504, 0.1775, 0.694, 0.1564, 0.6008, 0.08833, 0.6237, 0.1265, 0.7286, 0.1556, 0.8361, 0.09381, 0.7504, 0.1265, 0.7286, 0.1775, 0.8146, 0.1483, 0.8433, 0.08272, 0.7577, 0.09381, 0.7504, 0.1556, 0.8361, 0.1556, 0.8361, 0.09381, 0.7504, 0.08272, 0.7577, 0.1483, 0.8433, 0.1775, 0.8146, 0.1265, 0.7286, 0.09381, 0.7504, 0.1556, 0.8361, 0.2121, 0.7804, 0.1775, 0.694, 0.1265, 0.7286, 0.1775, 0.8146, 0.08833, 0.3704, 0.1265, 0.2654, 0.1775, 0.3001, 0.1564, 0.3933, 0.1265, 0.7286, 0.08833, 0.6237, 0.1564, 0.6008, 0.1775, 0.694, 0.1775, 0.8146, 0.1265, 0.7286, 0.1775, 0.694, 0.2121, 0.7804, 0.1265, 0.2654, 0.1775, 0.1795, 0.2121, 0.2137, 0.1775, 0.3001])
me_x.materials.append(mat_x)
me_x.materials.append(mat_001)
me_x.materials.append(mat_002)
me_x.materials.append(mat_003)
me_x.materials.append(mat_004)
me_x.update()

# ---- objects
ob_x = bpy.data.objects.new('Куб', me_x)

# ---- transforms, parenting, visibility, modifiers, constraints
ob_x.location = (0.0, 0.0, 0.0)
_m = ob_x.modifiers.new('Подразделения', 'SUBSURF')
_m.levels = 3
_m.render_levels = 3

# ---- collection membership
col_collection.objects.link(ob_x)

# ---- scene / render settings (as saved in the file)
scene.frame_start = 1; scene.frame_end = 250; scene.frame_set(1)
scene.render.engine = 'BLENDER_EEVEE_NEXT'
scene.cycles.sampling_pattern = 'TABULATED_SOBOL'
scene.cycles.use_light_tree = False
scene.view_settings.view_transform = 'Filmic'
bpy.context.view_layer.update()

# ---- added for rendering (the .blend has no active camera and no usable light): camera, sun
cam_auto = bpy.data.cameras.new('AutoCamera')
cam_auto.lens = 50.0
cam_auto.sensor_width = 36.0
cam_auto.clip_end = 1000.0
ob_auto_camera = bpy.data.objects.new('AutoCamera', cam_auto)
scene.collection.objects.link(ob_auto_camera)
ob_auto_camera.location = (5.70514, -6.84617, 4.56411)
ob_auto_camera.rotation_euler = (1.09748, -7.21219e-08, 0.694738)
scene.camera = ob_auto_camera
light_auto_sun = bpy.data.lights.new('AutoSun', 'SUN')
light_auto_sun.energy = 3.0
light_auto_sun.angle = 0.0523599
ob_auto_sun = bpy.data.objects.new('AutoSun', light_auto_sun)
scene.collection.objects.link(ob_auto_sun)
ob_auto_sun.rotation_euler = (0.872665, 0.174533, 0.523599)
bpy.context.view_layer.update()
